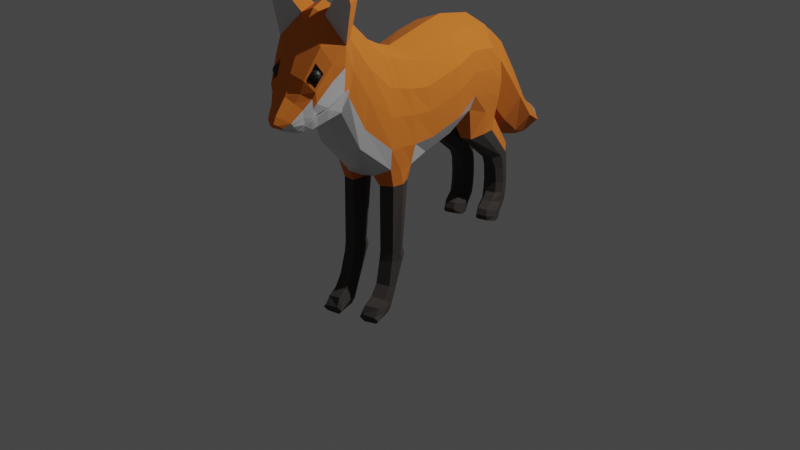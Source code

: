 # Source: Fox.blend  (saved by Blender 2.92.15; exported with 4.5.12 LTS)
import bpy
from mathutils import Matrix  # noqa: F401  (used for matrix-valued properties, if any)

bpy.ops.wm.read_factory_settings(use_empty=True)
scene = bpy.context.scene
scene.name = 'Scene'

# ---- collections
col_collection = bpy.data.collections.new('Collection'); scene.collection.children.link(col_collection)

# ---- materials (node trees are filled in below, after node groups)
mat_fur_orange = bpy.data.materials.new('Fur Orange')
mat_fur_orange.use_transparent_shadow = False
mat_fur_white = bpy.data.materials.new('Fur White')
mat_fur_white.use_transparent_shadow = False
mat_fur_brown = bpy.data.materials.new('Fur Brown')
mat_fur_brown.use_transparent_shadow = False
mat_eye_whites = bpy.data.materials.new('Eye Whites')
mat_eye_whites.use_transparent_shadow = False
mat_eye_blacks = bpy.data.materials.new('Eye Blacks')
mat_eye_blacks.use_transparent_shadow = False

# ---- material node trees
mat_fur_orange.use_nodes = True; mat_fur_orange.node_tree.nodes.clear()
_N = mat_fur_orange.node_tree.nodes; _L = mat_fur_orange.node_tree.links
n0 = _N.new('ShaderNodeBsdfPrincipled'); n0.name = 'Principled BSDF'; n0.location = (10, 300)
n0.distribution = 'GGX'
n0.subsurface_method = 'BURLEY'
n0.inputs[0].default_value = (0.8, 0.1978, 0.01765, 1.0)
n0.inputs[2].default_value = 0.8884
n0.inputs[3].default_value = 1.45
n0.inputs[13].default_value = 0.4752
n0.inputs[27].default_value = (0.0, 0.0, 0.0, 1.0)
n0.inputs[28].default_value = 1.0
n1 = _N.new('ShaderNodeOutputMaterial'); n1.name = 'Material Output'; n1.location = (300, 300)
_L.new(n0.outputs[0], n1.inputs[0])
n1.is_active_output = True
mat_fur_white.use_nodes = True; mat_fur_white.node_tree.nodes.clear()
_N = mat_fur_white.node_tree.nodes; _L = mat_fur_white.node_tree.links
n0 = _N.new('ShaderNodeBsdfPrincipled'); n0.name = 'Principled BSDF'; n0.location = (10, 300)
n0.distribution = 'GGX'
n0.subsurface_method = 'BURLEY'
n0.inputs[0].default_value = (0.6823, 0.6823, 0.6823, 1.0)
n0.inputs[2].default_value = 0.2686
n0.inputs[3].default_value = 1.45
n0.inputs[13].default_value = 1.0
n0.inputs[27].default_value = (0.0, 0.0, 0.0, 1.0)
n0.inputs[28].default_value = 1.0
n1 = _N.new('ShaderNodeOutputMaterial'); n1.name = 'Material Output'; n1.location = (300, 300)
_L.new(n0.outputs[0], n1.inputs[0])
n1.is_active_output = True
mat_fur_brown.use_nodes = True; mat_fur_brown.node_tree.nodes.clear()
_N = mat_fur_brown.node_tree.nodes; _L = mat_fur_brown.node_tree.links
n0 = _N.new('ShaderNodeBsdfPrincipled'); n0.name = 'Principled BSDF'; n0.location = (10, 300)
n0.distribution = 'GGX'
n0.subsurface_method = 'BURLEY'
n0.inputs[0].default_value = (0.05127, 0.04374, 0.03955, 1.0)
n0.inputs[2].default_value = 0.8884
n0.inputs[3].default_value = 1.45
n0.inputs[27].default_value = (0.0, 0.0, 0.0, 1.0)
n0.inputs[28].default_value = 1.0
n1 = _N.new('ShaderNodeOutputMaterial'); n1.name = 'Material Output'; n1.location = (300, 300)
_L.new(n0.outputs[0], n1.inputs[0])
n1.is_active_output = True
mat_eye_whites.use_nodes = True; mat_eye_whites.node_tree.nodes.clear()
_N = mat_eye_whites.node_tree.nodes; _L = mat_eye_whites.node_tree.links
n0 = _N.new('ShaderNodeBsdfPrincipled'); n0.name = 'Principled BSDF'; n0.location = (10, 300)
n0.distribution = 'GGX'
n0.subsurface_method = 'BURLEY'
n0.inputs[3].default_value = 1.45
n0.inputs[27].default_value = (0.0, 0.0, 0.0, 1.0)
n0.inputs[28].default_value = 1.0
n1 = _N.new('ShaderNodeOutputMaterial'); n1.name = 'Material Output'; n1.location = (300, 300)
_L.new(n0.outputs[0], n1.inputs[0])
n1.is_active_output = True
mat_eye_blacks.use_nodes = True; mat_eye_blacks.node_tree.nodes.clear()
_N = mat_eye_blacks.node_tree.nodes; _L = mat_eye_blacks.node_tree.links
n0 = _N.new('ShaderNodeBsdfPrincipled'); n0.name = 'Principled BSDF'; n0.location = (10, 300)
n0.distribution = 'GGX'
n0.subsurface_method = 'BURLEY'
n0.inputs[0].default_value = (0.01718, 0.01718, 0.01718, 1.0)
n0.inputs[3].default_value = 1.45
n0.inputs[27].default_value = (0.0, 0.0, 0.0, 1.0)
n0.inputs[28].default_value = 1.0
n1 = _N.new('ShaderNodeOutputMaterial'); n1.name = 'Material Output'; n1.location = (300, 300)
_L.new(n0.outputs[0], n1.inputs[0])
n1.is_active_output = True

# ---- world
world_world = bpy.data.worlds.new('World'); scene.world = world_world
world_world.use_nodes = True; world_world.node_tree.nodes.clear()
_N = world_world.node_tree.nodes; _L = world_world.node_tree.links
n0 = _N.new('ShaderNodeOutputWorld'); n0.name = 'World Output'; n0.location = (300, 300)
n1 = _N.new('ShaderNodeBackground'); n1.name = 'Background'; n1.location = (10, 300)
n1.inputs[0].default_value = (0.05088, 0.05088, 0.05088, 1.0)
_L.new(n1.outputs[0], n0.inputs[0])
n0.is_active_output = True
world_world.color = (0.05088, 0.05088, 0.05088)
world_world.use_sun_shadow = False
world_world.sun_shadow_jitter_overblur = 0.0

# ---- cameras
cam_camera = bpy.data.cameras.new('Camera')
cam_camera.clip_end = 100.0
cam_camera.ortho_scale = 7.314

# ---- lights
light_light = bpy.data.lights.new('Light', 'POINT')
light_light.transmission_factor = 0.0
light_light.energy = 1000.0
light_light.shadow_soft_size = 0.1
light_light.shadow_maximum_resolution = 0.006
light_light.use_absolute_resolution = True

# ---- meshes
me_materials = bpy.data.meshes.new('Materials')
me_materials.from_pydata([(0.4466, 0.07259, -0.3282), (0.4316, -0.01233, 1.215), (0.4996, 0.6869, -0.1281), (0.4121, 0.5729, 1.247), (0.3782, -0.6078, -0.4024), (0.3731, -1.019, 1.151), (0.4843, -1.271, -0.3428), (0.3219, -1.355, 1.253), (0.4332, -1.787, -0.2561), (0.264, -1.719, 1.407), (0.3113, -2.427, 0.2674), (0.236, -2.209, 1.815), (0.2557, -2.82, 0.9216), (0.2326, -2.515, 2.073), (0.3667, -2.963, 1.018), (0.1383, -2.75, 2.31), (0.4569, -3.109, 1.047), (0.1727, -2.999, 2.247), (0.3668, -3.307, 0.9856), (0.2577, -3.383, 1.747), (0.2901, -3.437, 0.9318), (0.2189, -3.532, 1.556), (0.259, -3.504, 0.9109), (0.1673, -3.614, 1.394), (0.1974, -3.595, 0.896), (0.1177, -3.698, 1.292), (0.1363, -3.685, 0.8997), (0.0697, -3.888, 1.135), (0.05531, -3.754, 0.9145), (0.04123, -3.955, 1.068), (0.5357, 1.244, -0.3405), (0.3495, 1.491, 1.045), (0.4992, 1.696, -0.5323), (0.4195, 1.873, -0.5163), (0.2623, 0.07259, -0.3918), (0.1335, 0.6929, -0.2015), (0.2004, -0.6078, -0.4659), (0.2239, -1.19, -0.4176), (0.2006, -1.881, -0.3585), (0.1335, 1.244, -0.3405), (0.2075, 2.033, 0.7733), (0.1335, 1.696, -0.5323), (0.2713, 2.163, -0.01151), (0.2829, 1.962, -0.5083), (0.4992, 1.24, -0.7343), (0.4992, 1.605, -0.776), (0.4062, 0.9609, -0.7457), (0.4062, 1.863, -0.6267), (0.2264, 0.9609, -0.7457), (0.1335, 1.24, -0.7343), (0.1335, 1.605, -0.776), (0.2264, 1.863, -0.6267), (0.4992, 2.046, -1.405), (0.4992, 2.224, -1.389), (0.4062, 1.865, -1.411), (0.4062, 2.449, -1.321), (0.2264, 1.865, -1.411), (0.1335, 2.046, -1.405), (0.1335, 2.224, -1.389), (0.2264, 2.449, -1.321), (0.4992, 2.148, -1.671), (0.4992, 2.301, -1.705), (0.4062, 2.021, -1.65), (0.4062, 2.456, -1.751), (0.2264, 2.021, -1.65), (0.1335, 2.148, -1.671), (0.1335, 2.301, -1.705), (0.2264, 2.456, -1.751), (0.4992, 2.176, -1.957), (0.4992, 2.317, -1.96), (0.4062, 2.078, -1.938), (0.4062, 2.449, -1.959), (0.2264, 2.078, -1.938), (0.1335, 2.176, -1.957), (0.1335, 2.317, -1.96), (0.2264, 2.449, -1.959), (0.4992, 2.159, -2.151), (0.4992, 2.299, -2.154), (0.4062, 2.052, -2.135), (0.4062, 2.431, -2.153), (0.2264, 2.052, -2.135), (0.1335, 2.159, -2.151), (0.1335, 2.299, -2.154), (0.2264, 2.431, -2.153), (0.4992, 2.119, -2.314), (0.4992, 2.259, -2.317), (0.4062, 1.934, -2.252), (0.4062, 2.391, -2.315), (0.2264, 1.934, -2.252), (0.1335, 2.119, -2.314), (0.1335, 2.259, -2.317), (0.2264, 2.391, -2.315), (0.4992, 1.941, -2.42), (0.4992, 2.095, -2.465), (0.4062, 1.742, -2.343), (0.4062, 2.292, -2.486), (0.2264, 1.742, -2.343), (0.1335, 1.941, -2.42), (0.1335, 2.095, -2.465), (0.2264, 2.292, -2.486), (0.4992, 1.899, -2.524), (0.4992, 2.042, -2.556), (0.4062, 1.696, -2.448), (0.4062, 2.159, -2.568), (0.2264, 1.696, -2.448), (0.1335, 1.899, -2.524), (0.1335, 2.042, -2.556), (0.2264, 2.159, -2.568), (0.4992, 1.869, -2.595), (0.4992, 2.011, -2.604), (0.4062, 1.748, -2.556), (0.4062, 2.094, -2.598), (0.2264, 1.748, -2.556), (0.1335, 1.869, -2.595), (0.1335, 2.011, -2.604), (0.2264, 2.094, -2.598), (0.2239, -1.205, -0.5994), (0.4221, -1.263, -0.5953), (0.2239, -1.742, -0.5617), (0.409, -1.673, -0.5665), (0.2239, -1.372, -1.65), (0.4221, -1.412, -1.648), (0.2239, -1.741, -1.628), (0.409, -1.694, -1.631), (0.2239, -1.317, -1.788), (0.4221, -1.367, -1.786), (0.2239, -1.778, -1.775), (0.409, -1.72, -1.777), (0.2239, -1.589, -2.226), (0.4221, -1.619, -2.214), (0.2239, -1.873, -2.112), (0.426, -1.837, -2.127), (0.2239, -1.76, -2.532), (0.4221, -1.789, -2.502), (0.2239, -2.023, -2.251), (0.426, -1.989, -2.287), (0.2239, -1.851, -2.582), (0.4221, -1.889, -2.553), (0.2239, -2.211, -2.313), (0.426, -2.165, -2.347), (0.2239, -2.23, -2.585), (0.4221, -2.236, -2.568), (0.2239, -2.29, -2.432), (0.426, -2.283, -2.451), (0.2187, 2.495, 0.4835), (0.2187, 2.419, -0.7166), (0.2517, 3.032, -0.1757), (0.2517, 2.704, -0.9979), (0.2297, 3.531, -0.7994), (0.2297, 3.316, -1.406), (0.1711, 4.039, -1.14), (0.1711, 3.865, -1.613), (0.1152, 4.35, -1.284), (0.07509, 4.204, -1.658), (0.09604, 4.541, -1.409), (0.06889, 4.489, -1.611), (0.601, 0.6657, 0.1318), (0.6238, 0.05335, -0.02251), (0.5554, -0.7009, -0.09444), (0.5356, -1.228, -0.03404), (0.484, -1.844, 0.08119), (0.376, -2.388, 0.5472), (0.3543, -2.766, 1.131), (0.4589, -2.916, 1.301), (0.4863, -3.085, 1.312), (0.3961, -3.337, 1.168), (0.2906, -3.536, 1.07), (0.3214, -3.464, 1.116), (0.2268, -3.632, 1.006), (0.1657, -3.724, 0.9617), (0.08467, -3.797, 0.9559), (0.565, 1.3, -0.02141), (0.5283, 1.767, -0.2544), (0.4486, 1.923, -0.3584), (0.3121, 2.002, -0.4072), (0.5952, 0.6046, 0.8802), (0.618, 0.01015, 0.8065), (0.5496, -0.9101, 0.7396), (0.4914, -1.311, 0.827), (0.4201, -1.762, 0.9683), (0.3807, -2.27, 1.396), (0.3723, -2.601, 1.766), (0.424, -2.813, 1.936), (0.4947, -3.031, 1.907), (0.364, -3.368, 1.619), (0.3, -3.548, 1.331), (0.3179, -3.505, 1.461), (0.2352, -3.672, 1.211), (0.1742, -3.847, 1.086), (0.09314, -3.923, 1.033), (0.5301, 1.426, 0.6949), (0.4915, 1.899, 0.2638), (0.4118, 2.015, -0.06393), (0.2765, 2.087, -0.2012), (0.2778, -1.545, 1.333), (0.4727, -1.55, -0.3635), (0.1052, -1.55, -0.4081), (0.4737, -1.485, -0.5797), (0.159, -1.485, -0.5797), (0.4737, -1.564, -1.639), (0.159, -1.564, -1.639), (0.4737, -1.558, -1.781), (0.159, -1.558, -1.781), (0.4737, -1.737, -2.167), (0.159, -1.737, -2.167), (0.4737, -1.897, -2.386), (0.159, -1.897, -2.386), (0.4737, -2.038, -2.442), (0.159, -2.038, -2.442), (0.4737, -2.261, -2.505), (0.159, -2.261, -2.505), (0.507, -1.549, 0.02602), (0.4411, -1.546, 0.9007), (0.3864, 2.129, 0.2729), (0.4378, 2.455, -0.1148), (0.4708, 2.87, -0.5888), (0.4488, 3.427, -1.105), (0.3901, 3.955, -1.378), (0.3036, 4.209, -1.467), (0.1971, 4.409, -1.499), (0.05286, 4.584, -1.521), (0.621, 0.6332, 0.5298), (0.6438, 0.03038, 0.4183), (0.5754, -0.8122, 0.3491), (0.5352, -1.272, 0.4239), (0.4731, -1.801, 0.5529), (0.4016, -2.325, 0.9986), (0.387, -2.678, 1.468), (0.4634, -2.862, 1.639), (0.4908, -3.057, 1.628), (0.4183, -3.247, 1.49), (0.295, -3.533, 1.195), (0.3279, -3.493, 1.259), (0.2313, -3.647, 1.109), (0.1702, -3.795, 1.026), (0.08917, -3.886, 0.9954), (0.5695, 1.367, 0.3595), (0.5318, 1.837, 0.02114), (0.4521, 1.972, -0.2018), (0.3163, 2.047, -0.2977), (0.495, -1.548, 0.4911), (0.589, -3.158, 2.707), (0.5805, -3.09, 2.707), (0.5466, -3.158, 2.707), (0.5414, -3.09, 2.707), (0.5679, -2.848, 2.499), (0.3275, -2.848, 2.499), (0.3296, -3.062, 2.465), (0.5916, -3.062, 2.439), (0.1609, -3.718, 0.9517), (0.07993, -3.79, 0.9492), (0.222, -3.626, 0.9886), (0.2855, -3.531, 1.044), (0.3164, -3.46, 1.086), (0.3914, -3.332, 1.139), (0.1903, -3.559, 1.553), (0.2663, -3.266, 1.928), (0.4223, -3.256, 1.717), (0.3337, -3.52, 1.415), (0.2437, -3.367, 1.737), (0.205, -3.516, 1.546), (0.35, -3.352, 1.609), (0.304, -3.489, 1.452), (0.1092, -3.169, 1.779), (0.02679, -3.51, 1.36), (0.364, -3.161, 1.507), (0.2627, -3.473, 1.161), (0.2694, -3.333, 1.585), (0.2694, -3.375, 1.511), (0.2906, -3.381, 1.658), (0.3061, -3.354, 1.627), (0.3118, -3.344, 1.585), (0.3061, -3.354, 1.542), (0.2906, -3.381, 1.511), (0.2694, -3.417, 1.669), (0.3061, -3.396, 1.658), (0.333, -3.381, 1.627), (0.3429, -3.375, 1.585), (0.333, -3.381, 1.542), (0.3061, -3.396, 1.511), (0.3118, -3.417, 1.658), (0.3429, -3.417, 1.627), (0.3542, -3.417, 1.585), (0.3429, -3.417, 1.542), (0.3118, -3.417, 1.511), (0.3061, -3.439, 1.658), (0.333, -3.454, 1.627), (0.3429, -3.46, 1.585), (0.333, -3.454, 1.542), (0.3061, -3.439, 1.511), (0.2906, -3.454, 1.658), (0.3061, -3.481, 1.627), (0.3118, -3.491, 1.585), (0.3061, -3.481, 1.542), (0.2906, -3.454, 1.511), (0.2694, -3.46, 1.658), (0.2694, -3.491, 1.627), (0.2694, -3.502, 1.585), (0.2694, -3.491, 1.542), (0.2694, -3.46, 1.511), (0.2694, -3.417, 1.5), (0.2482, -3.454, 1.658), (0.2327, -3.481, 1.627), (0.227, -3.491, 1.585), (0.2327, -3.481, 1.542), (0.2482, -3.454, 1.511), (0.2327, -3.439, 1.658), (0.2058, -3.454, 1.627), (0.196, -3.46, 1.585), (0.2058, -3.454, 1.542), (0.2327, -3.439, 1.511), (0.227, -3.417, 1.658), (0.196, -3.417, 1.627), (0.1846, -3.417, 1.585), (0.196, -3.417, 1.542), (0.227, -3.417, 1.511), (0.2327, -3.396, 1.658), (0.2058, -3.381, 1.627), (0.196, -3.375, 1.585), (0.2058, -3.381, 1.542), (0.2327, -3.396, 1.511), (0.2482, -3.381, 1.658), (0.2327, -3.354, 1.627), (0.227, -3.344, 1.585), (0.2327, -3.354, 1.542), (0.2482, -3.381, 1.511), (0.2694, -3.375, 1.658), (0.2694, -3.344, 1.627), (0.2694, -3.344, 1.542), (-0.4466, 0.07259, -0.3282), (-0.4316, -0.01233, 1.215), (-0.4996, 0.6869, -0.1281), (-0.4121, 0.5729, 1.247), (0.0, 0.6929, -0.2675), (0.0, 0.562, 1.404), (0.0, 0.07259, -0.4577), (0.0, -0.02007, 1.386), (-0.3782, -0.6078, -0.4024), (-0.3731, -1.019, 1.151), (0.0, -0.6078, -0.5319), (0.0, -1.056, 1.323), (-0.4843, -1.271, -0.3428), (-0.3219, -1.355, 1.253), (0.0, -1.19, -0.4835), (0.0, -1.37, 1.429), (-0.4332, -1.787, -0.2561), (-0.264, -1.719, 1.407), (0.0, -1.881, -0.3799), (0.0, -1.705, 1.589), (-0.3113, -2.427, 0.2674), (-0.236, -2.209, 1.815), (0.0, -2.441, 0.1692), (0.0, -2.188, 1.99), (-0.2557, -2.82, 0.9216), (-0.2326, -2.515, 2.073), (0.0, -2.839, 0.8481), (0.0, -2.485, 2.21), (-0.3667, -2.963, 1.018), (-0.1383, -2.75, 2.31), (0.0, -2.963, 1.018), (0.0, -2.741, 2.38), (-0.4569, -3.109, 1.047), (-0.1727, -2.999, 2.247), (0.0, -3.109, 1.047), (0.0, -2.993, 2.324), (-0.3668, -3.307, 0.9856), (-0.2577, -3.383, 1.747), (0.0, -3.304, 0.9891), (0.0, -3.27, 2.056), (-0.2901, -3.437, 0.9318), (-0.2189, -3.532, 1.556), (0.0, -3.463, 0.9318), (0.0, -3.566, 1.624), (-0.259, -3.504, 0.9109), (-0.1673, -3.614, 1.394), (0.0, -3.509, 0.9109), (0.0, -3.622, 1.477), (-0.1974, -3.595, 0.896), (-0.1177, -3.698, 1.292), (0.0, -3.595, 0.896), (0.0, -3.709, 1.364), (-0.1363, -3.685, 0.8997), (-0.0697, -3.888, 1.135), (0.0, -3.685, 0.8997), (0.0, -3.926, 1.177), (-0.05531, -3.754, 0.9145), (-0.04123, -3.955, 1.068), (0.0, -3.754, 0.9145), (0.0, -3.979, 1.088), (-0.5357, 1.244, -0.3405), (-0.3495, 1.491, 1.045), (0.0, 1.244, -0.3912), (0.0, 1.514, 1.196), (-0.4992, 1.696, -0.5323), (0.0, 1.698, -0.5601), (0.0, 2.063, 0.9029), (-0.4195, 1.873, -0.5163), (0.0, 1.943, -0.5114), (0.0, 2.181, -0.1637), (-0.2623, 0.07259, -0.3918), (-0.1335, 0.6929, -0.2015), (-0.2004, -0.6078, -0.4659), (-0.2239, -1.19, -0.4176), (-0.2006, -1.881, -0.3585), (-0.1335, 1.244, -0.3405), (-0.2075, 2.033, 0.7733), (-0.1335, 1.696, -0.5323), (-0.2713, 2.163, -0.01151), (-0.2829, 1.962, -0.5083), (-0.4992, 1.24, -0.7343), (-0.4992, 1.605, -0.776), (-0.4062, 0.9609, -0.7457), (-0.4062, 1.863, -0.6267), (-0.2264, 0.9609, -0.7457), (-0.1335, 1.24, -0.7343), (-0.1335, 1.605, -0.776), (-0.2264, 1.863, -0.6267), (-0.4992, 2.046, -1.405), (-0.4992, 2.224, -1.389), (-0.4062, 1.865, -1.411), (-0.4062, 2.449, -1.321), (-0.2264, 1.865, -1.411), (-0.1335, 2.046, -1.405), (-0.1335, 2.224, -1.389), (-0.2264, 2.449, -1.321), (-0.4992, 2.148, -1.671), (-0.4992, 2.301, -1.705), (-0.4062, 2.021, -1.65), (-0.4062, 2.456, -1.751), (-0.2264, 2.021, -1.65), (-0.1335, 2.148, -1.671), (-0.1335, 2.301, -1.705), (-0.2264, 2.456, -1.751), (-0.4992, 2.176, -1.957), (-0.4992, 2.317, -1.96), (-0.4062, 2.078, -1.938), (-0.4062, 2.449, -1.959), (-0.2264, 2.078, -1.938), (-0.1335, 2.176, -1.957), (-0.1335, 2.317, -1.96), (-0.2264, 2.449, -1.959), (-0.4992, 2.159, -2.151), (-0.4992, 2.299, -2.154), (-0.4062, 2.052, -2.135), (-0.4062, 2.431, -2.153), (-0.2264, 2.052, -2.135), (-0.1335, 2.159, -2.151), (-0.1335, 2.299, -2.154), (-0.2264, 2.431, -2.153), (-0.4992, 2.119, -2.314), (-0.4992, 2.259, -2.317), (-0.4062, 1.934, -2.252), (-0.4062, 2.391, -2.315), (-0.2264, 1.934, -2.252), (-0.1335, 2.119, -2.314), (-0.1335, 2.259, -2.317), (-0.2264, 2.391, -2.315), (-0.4992, 1.941, -2.42), (-0.4992, 2.095, -2.465), (-0.4062, 1.742, -2.343), (-0.4062, 2.292, -2.486), (-0.2264, 1.742, -2.343), (-0.1335, 1.941, -2.42), (-0.1335, 2.095, -2.465), (-0.2264, 2.292, -2.486), (-0.4992, 1.899, -2.524), (-0.4992, 2.042, -2.556), (-0.4062, 1.696, -2.448), (-0.4062, 2.159, -2.568), (-0.2264, 1.696, -2.448), (-0.1335, 1.899, -2.524), (-0.1335, 2.042, -2.556), (-0.2264, 2.159, -2.568), (-0.4992, 1.869, -2.595), (-0.4992, 2.011, -2.604), (-0.4062, 1.748, -2.556), (-0.4062, 2.094, -2.598), (-0.2264, 1.748, -2.556), (-0.1335, 1.869, -2.595), (-0.1335, 2.011, -2.604), (-0.2264, 2.094, -2.598), (-0.2239, -1.205, -0.5994), (-0.4221, -1.263, -0.5953), (-0.2239, -1.742, -0.5617), (-0.409, -1.673, -0.5665), (-0.2239, -1.372, -1.65), (-0.4221, -1.412, -1.648), (-0.2239, -1.741, -1.628), (-0.409, -1.694, -1.631), (-0.2239, -1.317, -1.788), (-0.4221, -1.367, -1.786), (-0.2239, -1.778, -1.775), (-0.409, -1.72, -1.777), (-0.2239, -1.589, -2.226), (-0.4221, -1.619, -2.214), (-0.2239, -1.873, -2.112), (-0.426, -1.837, -2.127), (-0.2239, -1.76, -2.532), (-0.4221, -1.789, -2.502), (-0.2239, -2.023, -2.251), (-0.426, -1.989, -2.287), (-0.2239, -1.851, -2.582), (-0.4221, -1.889, -2.553), (-0.2239, -2.211, -2.313), (-0.426, -2.165, -2.347), (-0.2239, -2.23, -2.585), (-0.4221, -2.236, -2.568), (-0.2239, -2.29, -2.432), (-0.426, -2.283, -2.451), (-0.2187, 2.495, 0.4835), (-0.2187, 2.419, -0.7166), (0.0, 2.389, -0.878), (0.0, 2.521, 0.6484), (-0.2517, 3.032, -0.1757), (-0.2517, 2.704, -0.9979), (0.0, 2.648, -1.118), (0.0, 3.092, -0.05984), (-0.2297, 3.531, -0.7994), (-0.2297, 3.316, -1.406), (0.0, 3.278, -1.503), (0.0, 3.575, -0.7066), (-0.1711, 4.039, -1.14), (-0.1711, 3.865, -1.613), (0.0, 3.837, -1.695), (0.0, 4.073, -1.06), (-0.1152, 4.35, -1.284), (-0.07509, 4.204, -1.658), (0.0, 4.218, -1.736), (0.0, 4.413, -1.243), (-0.09604, 4.541, -1.409), (-0.06889, 4.489, -1.611), (0.0, 4.55, -1.657), (0.0, 4.628, -1.377), (-0.601, 0.6657, 0.1318), (-0.6238, 0.05335, -0.02251), (-0.5554, -0.7009, -0.09444), (-0.5356, -1.228, -0.03404), (-0.484, -1.844, 0.08119), (-0.376, -2.388, 0.5472), (-0.3543, -2.766, 1.131), (-0.4589, -2.916, 1.301), (-0.4863, -3.085, 1.312), (-0.3961, -3.337, 1.168), (-0.2906, -3.536, 1.07), (-0.3214, -3.464, 1.116), (-0.2268, -3.632, 1.006), (-0.1657, -3.724, 0.9617), (-0.08467, -3.797, 0.9559), (0.0, -3.797, 0.9559), (-0.565, 1.3, -0.02141), (-0.5283, 1.767, -0.2544), (-0.4486, 1.923, -0.3584), (0.0, 2.032, -0.4283), (-0.3121, 2.002, -0.4072), (-0.5952, 0.6046, 0.8802), (-0.618, 0.01015, 0.8065), (-0.5496, -0.9101, 0.7396), (-0.4914, -1.311, 0.827), (-0.4201, -1.762, 0.9683), (-0.3807, -2.27, 1.396), (-0.3723, -2.601, 1.766), (-0.424, -2.813, 1.936), (-0.4947, -3.031, 1.907), (-0.364, -3.368, 1.619), (-0.3, -3.548, 1.331), (-0.3179, -3.505, 1.461), (-0.2352, -3.672, 1.211), (-0.1742, -3.847, 1.086), (-0.09314, -3.923, 1.033), (0.0, -3.923, 1.033), (-0.5301, 1.426, 0.6949), (-0.4915, 1.899, 0.2638), (-0.4118, 2.015, -0.06393), (0.0, 2.125, -0.2747), (-0.2765, 2.087, -0.2012), (0.0, -1.55, -0.4295), (0.0, -1.544, 1.512), (-0.2778, -1.545, 1.333), (-0.4727, -1.55, -0.3635), (-0.1052, -1.55, -0.4081), (-0.4737, -1.485, -0.5797), (-0.159, -1.485, -0.5797), (-0.4737, -1.564, -1.639), (-0.159, -1.564, -1.639), (-0.4737, -1.558, -1.781), (-0.159, -1.558, -1.781), (-0.4737, -1.737, -2.167), (-0.159, -1.737, -2.167), (-0.4737, -1.897, -2.386), (-0.159, -1.897, -2.386), (-0.4737, -2.038, -2.442), (-0.159, -2.038, -2.442), (-0.4737, -2.261, -2.505), (-0.159, -2.261, -2.505), (-0.507, -1.549, 0.02602), (-0.4411, -1.546, 0.9007), (-0.3864, 2.129, 0.2729), (-0.4378, 2.455, -0.1148), (-0.4708, 2.87, -0.5888), (-0.4488, 3.427, -1.105), (-0.3901, 3.955, -1.378), (-0.3036, 4.209, -1.467), (-0.1971, 4.409, -1.499), (0.0, 4.687, -1.536), (-0.05286, 4.584, -1.521), (-0.621, 0.6332, 0.5298), (-0.6438, 0.03038, 0.4183), (-0.5754, -0.8122, 0.3491), (-0.5352, -1.272, 0.4239), (-0.4731, -1.801, 0.5529), (-0.4016, -2.325, 0.9986), (-0.387, -2.678, 1.468), (-0.4634, -2.862, 1.639), (-0.4908, -3.057, 1.628), (-0.4183, -3.247, 1.49), (-0.295, -3.533, 1.195), (-0.3279, -3.493, 1.259), (-0.2313, -3.647, 1.109), (-0.1702, -3.795, 1.026), (-0.08917, -3.886, 0.9954), (0.0, -3.886, 0.9954), (-0.5695, 1.367, 0.3595), (-0.5318, 1.837, 0.02114), (-0.4521, 1.972, -0.2018), (0.0, 2.087, -0.349), (-0.3163, 2.047, -0.2977), (-0.495, -1.548, 0.4911), (-0.589, -3.158, 2.707), (-0.5805, -3.09, 2.707), (-0.5466, -3.158, 2.707), (-0.5414, -3.09, 2.707), (-0.5679, -2.848, 2.499), (-0.3275, -2.848, 2.499), (-0.3296, -3.062, 2.465), (-0.5916, -3.062, 2.439), (-0.1609, -3.718, 0.9517), (-0.07993, -3.79, 0.9492), (0.0, -3.79, 0.9492), (-0.222, -3.626, 0.9886), (-0.2855, -3.531, 1.044), (-0.3164, -3.46, 1.086), (-0.3914, -3.332, 1.139), (0.0, -3.085, 1.312), (0.0, -3.718, 0.9517), (0.0, -3.626, 0.9886), (0.0, -3.537, 1.044), (-1.407e-18, -3.463, 1.086), (0.0, -3.332, 1.139), (0.0, -3.085, 1.312), (0.0, -3.337, 1.168), (0.0, -3.542, 1.07), (-5.292e-19, -3.472, 1.114), (0.0, -3.632, 1.006), (0.0, -3.724, 0.9617), (-0.1903, -3.559, 1.553), (-0.2663, -3.266, 1.928), (-0.4223, -3.256, 1.717), (-0.3337, -3.52, 1.415), (-0.2437, -3.367, 1.737), (-0.205, -3.516, 1.546), (-0.35, -3.352, 1.609), (-0.304, -3.489, 1.452), (-0.1092, -3.169, 1.779), (-0.02679, -3.51, 1.36), (-0.364, -3.161, 1.507), (-0.2627, -3.473, 1.161), (-0.2694, -3.333, 1.585), (-0.2694, -3.375, 1.511), (-0.2906, -3.381, 1.658), (-0.3061, -3.354, 1.627), (-0.3118, -3.344, 1.585), (-0.3061, -3.354, 1.542), (-0.2906, -3.381, 1.511), (-0.2694, -3.417, 1.669), (-0.3061, -3.396, 1.658), (-0.333, -3.381, 1.627), (-0.3429, -3.375, 1.585), (-0.333, -3.381, 1.542), (-0.3061, -3.396, 1.511), (-0.3118, -3.417, 1.658), (-0.3429, -3.417, 1.627), (-0.3542, -3.417, 1.585), (-0.3429, -3.417, 1.542), (-0.3118, -3.417, 1.511), (-0.3061, -3.439, 1.658), (-0.333, -3.454, 1.627), (-0.3429, -3.46, 1.585), (-0.333, -3.454, 1.542), (-0.3061, -3.439, 1.511), (-0.2906, -3.454, 1.658), (-0.3061, -3.481, 1.627), (-0.3118, -3.491, 1.585), (-0.3061, -3.481, 1.542), (-0.2906, -3.454, 1.511), (-0.2694, -3.46, 1.658), (-0.2694, -3.491, 1.627), (-0.2694, -3.502, 1.585), (-0.2694, -3.491, 1.542), (-0.2694, -3.46, 1.511), (-0.2694, -3.417, 1.5), (-0.2482, -3.454, 1.658), (-0.2327, -3.481, 1.627), (-0.227, -3.491, 1.585), (-0.2327, -3.481, 1.542), (-0.2482, -3.454, 1.511), (-0.2327, -3.439, 1.658), (-0.2058, -3.454, 1.627), (-0.196, -3.46, 1.585), (-0.2058, -3.454, 1.542), (-0.2327, -3.439, 1.511), (-0.227, -3.417, 1.658), (-0.196, -3.417, 1.627), (-0.1846, -3.417, 1.585), (-0.196, -3.417, 1.542), (-0.227, -3.417, 1.511), (-0.2327, -3.396, 1.658), (-0.2058, -3.381, 1.627), (-0.196, -3.375, 1.585), (-0.2058, -3.381, 1.542), (-0.2327, -3.396, 1.511), (-0.2482, -3.381, 1.658), (-0.2327, -3.354, 1.627), (-0.227, -3.344, 1.585), (-0.2327, -3.354, 1.542), (-0.2482, -3.381, 1.511), (-0.2694, -3.375, 1.658), (-0.2694, -3.344, 1.627), (-0.2694, -3.344, 1.542)], [], [(156, 2, 30, 171), (175, 3, 1, 176), (35, 2, 0, 34), (170, 235, 620, 548), (3, 334, 336, 1), (36, 4, 6, 37), (242, 244, 243, 241), (34, 0, 4, 36), (179, 225, 240, 212), (176, 1, 5, 177), (177, 5, 7, 178), (5, 340, 344, 7), (8, 38, 118, 119), (347, 38, 8, 10, 351), (351, 10, 12, 355), (179, 9, 11, 180), (181, 13, 15, 182), (9, 348, 352, 11), (180, 11, 13, 181), (11, 352, 356, 13), (15, 360, 364, 17), (355, 12, 14, 359), (13, 356, 360, 15), (247, 248, 241, 243), (17, 364, 368, 256), (359, 14, 16, 363), (183, 17, 256, 257), (367, 18, 20, 371), (363, 16, 18, 367), (371, 20, 22, 375), (21, 186, 262, 260), (256, 368, 372, 255), (375, 22, 24, 379), (258, 255, 23, 185), (255, 372, 376, 23), (25, 380, 384, 27), (185, 23, 25, 187), (23, 376, 380, 25), (187, 25, 27, 188), (27, 384, 388, 29), (344, 576, 194, 7), (188, 27, 29, 189), (250, 637, 387, 28), (171, 30, 32, 172), (35, 333, 391, 39), (383, 26, 28, 387), (172, 32, 33, 173), (39, 391, 394, 41), (334, 3, 31, 392), (193, 42, 213, 192), (41, 394, 397, 43), (213, 42, 145, 214), (43, 33, 47, 51), (573, 398, 42, 193), (32, 30, 44, 45), (41, 43, 51, 50), (212, 194, 9, 179), (575, 196, 38, 347), (1, 336, 340, 5), (339, 36, 37, 343), (333, 35, 34, 335), (55, 59, 51, 47), (50, 58, 57, 49), (2, 35, 48, 46), (33, 32, 45, 47), (35, 39, 49, 48), (39, 41, 50, 49), (30, 2, 46, 44), (46, 54, 52, 44), (48, 56, 54, 46), (47, 45, 53, 55), (49, 57, 56, 48), (51, 59, 58, 50), (55, 53, 61, 63), (59, 55, 63, 67), (57, 58, 66, 65), (65, 66, 74, 73), (60, 62, 70, 68), (62, 64, 72, 70), (53, 52, 60, 61), (56, 57, 65, 64), (58, 59, 67, 66), (54, 56, 64, 62), (52, 54, 62, 60), (74, 75, 83, 82), (72, 73, 81, 80), (69, 68, 76, 77), (67, 63, 71, 75), (63, 61, 69, 71), (61, 60, 68, 69), (64, 65, 73, 72), (66, 67, 75, 74), (77, 76, 84, 85), (79, 77, 85, 87), (83, 79, 87, 91), (70, 72, 80, 78), (68, 70, 78, 76), (73, 74, 82, 81), (75, 71, 79, 83), (71, 69, 77, 79), (91, 87, 95, 99), (89, 90, 98, 97), (84, 86, 94, 92), (80, 81, 89, 88), (82, 83, 91, 90), (78, 80, 88, 86), (76, 78, 86, 84), (81, 82, 90, 89), (92, 94, 102, 100), (94, 96, 104, 102), (98, 99, 107, 106), (87, 85, 93, 95), (85, 84, 92, 93), (88, 89, 97, 96), (90, 91, 99, 98), (86, 88, 96, 94), (104, 105, 113, 112), (101, 100, 108, 109), (103, 101, 109, 111), (97, 98, 106, 105), (99, 95, 103, 107), (95, 93, 101, 103), (93, 92, 100, 101), (96, 97, 105, 104), (109, 114, 115, 111), (108, 113, 114, 109), (110, 112, 113, 108), (106, 107, 115, 114), (102, 104, 112, 110), (100, 102, 110, 108), (105, 106, 114, 113), (107, 103, 111, 115), (200, 122, 118, 198), (196, 37, 116, 198), (37, 6, 117, 116), (38, 196, 198, 118), (197, 199, 121, 117), (116, 120, 200, 198), (118, 122, 123, 119), (200, 120, 124, 202), (127, 126, 130, 131), (123, 122, 126, 127), (120, 121, 125, 124), (199, 123, 127, 201), (203, 131, 135, 205), (124, 125, 129, 128), (202, 124, 128, 204), (206, 132, 136, 208), (128, 129, 133, 132), (204, 128, 132, 206), (131, 130, 134, 135), (130, 204, 206, 134), (135, 134, 138, 139), (207, 139, 143, 209), (132, 133, 137, 136), (205, 135, 139, 207), (136, 137, 141, 140), (208, 136, 140, 210), (139, 138, 142, 143), (218, 153, 155, 219), (145, 511, 515, 147), (42, 398, 511, 145), (215, 147, 149, 216), (147, 515, 519, 149), (512, 144, 146, 516), (144, 214, 215, 146), (216, 149, 151, 217), (149, 519, 523, 151), (516, 146, 148, 520), (146, 215, 216, 148), (603, 220, 155, 531), (151, 523, 527, 153), (520, 148, 150, 524), (148, 216, 217, 150), (153, 527, 531, 155), (524, 150, 152, 528), (154, 220, 603, 532), (217, 151, 153, 218), (220, 219, 155), (528, 152, 154, 532), (152, 218, 219, 154), (214, 145, 147, 215), (40, 213, 214, 144), (379, 24, 26, 383), (397, 552, 174, 43), (43, 174, 173, 33), (237, 172, 173, 238), (236, 171, 172, 237), (26, 249, 250, 28), (24, 251, 249, 26), (22, 252, 251, 24), (20, 253, 252, 22), (18, 254, 253, 20), (16, 164, 254, 18), (14, 163, 164, 16), (10, 161, 162, 12), (12, 162, 163, 14), (8, 160, 161, 10), (138, 208, 210, 142), (4, 158, 159, 6), (335, 34, 36, 339), (2, 156, 157, 0), (221, 156, 171, 236), (3, 175, 190, 31), (31, 190, 191, 40), (40, 191, 192, 213), (624, 573, 193, 239), (239, 193, 192, 238), (234, 188, 189, 235), (233, 187, 188, 234), (231, 185, 187, 233), (232, 258, 185, 231), (230, 257, 258, 232), (229, 183, 257, 230), (228, 182, 183, 229), (226, 180, 181, 227), (227, 181, 182, 228), (225, 179, 180, 226), (223, 177, 178, 224), (0, 157, 158, 4), (221, 175, 176, 222), (224, 178, 212, 240), (392, 31, 40, 395), (6, 159, 211, 195), (210, 209, 143, 142), (140, 141, 209, 210), (133, 205, 207, 137), (137, 207, 209, 141), (134, 206, 208, 138), (126, 202, 204, 130), (201, 127, 131, 203), (125, 201, 203, 129), (129, 203, 205, 133), (121, 199, 201, 125), (122, 200, 202, 126), (197, 119, 123, 199), (195, 8, 119, 197), (6, 195, 197, 117), (235, 189, 569, 620), (576, 348, 9, 194), (343, 37, 196, 575), (178, 7, 194, 212), (154, 219, 220), (150, 217, 218, 152), (195, 211, 160, 8), (159, 224, 240, 211), (156, 221, 222, 157), (222, 176, 177, 223), (158, 223, 224, 159), (160, 225, 226, 161), (162, 227, 228, 163), (161, 226, 227, 162), (163, 228, 229, 164), (164, 229, 230, 165), (165, 230, 232, 167), (167, 232, 231, 166), (166, 231, 233, 168), (168, 233, 234, 169), (189, 29, 388, 569), (169, 234, 235, 170), (174, 239, 238, 173), (552, 624, 239, 174), (175, 221, 236, 190), (190, 236, 237, 191), (191, 237, 238, 192), (225, 160, 211, 240), (245, 246, 244, 242), (248, 245, 242, 241), (246, 247, 243, 244), (157, 222, 223, 158), (15, 17, 247, 246), (183, 182, 245, 248), (182, 15, 246, 245), (17, 183, 248, 247), (395, 40, 144, 512), (45, 44, 52, 53), (117, 121, 120, 116), (254, 164, 642, 647), (252, 253, 646, 645), (249, 251, 644, 643), (253, 254, 647, 646), (251, 252, 645, 644), (249, 643, 637, 250), (165, 167, 651, 649), (166, 168, 652, 650), (168, 169, 653, 652), (164, 165, 649, 648), (167, 166, 650, 651), (548, 653, 169, 170), (21, 19, 256, 255), (19, 184, 257, 256), (186, 21, 255, 258), (184, 186, 258, 257), (262, 261, 265, 266), (19, 21, 260, 259), (186, 184, 261, 262), (184, 19, 259, 261), (265, 263, 264, 266), (261, 259, 263, 265), (260, 262, 266, 264), (259, 260, 264, 263), (267, 327, 270, 271), (326, 274, 269), (300, 268, 273), (328, 267, 271, 272), (327, 326, 269, 270), (268, 328, 272, 273), (300, 273, 279), (272, 271, 277, 278), (270, 269, 275, 276), (273, 272, 278, 279), (271, 270, 276, 277), (269, 274, 275), (300, 279, 284), (278, 277, 282, 283), (276, 275, 280, 281), (279, 278, 283, 284), (277, 276, 281, 282), (275, 274, 280), (283, 282, 287, 288), (281, 280, 285, 286), (284, 283, 288, 289), (282, 281, 286, 287), (280, 274, 285), (300, 284, 289), (286, 285, 290, 291), (289, 288, 293, 294), (287, 286, 291, 292), (285, 274, 290), (300, 289, 294), (288, 287, 292, 293), (294, 293, 298, 299), (292, 291, 296, 297), (290, 274, 295), (300, 294, 299), (293, 292, 297, 298), (291, 290, 295, 296), (299, 298, 304, 305), (297, 296, 302, 303), (295, 274, 301), (300, 299, 305), (298, 297, 303, 304), (296, 295, 301, 302), (305, 304, 309, 310), (303, 302, 307, 308), (301, 274, 306), (300, 305, 310), (304, 303, 308, 309), (302, 301, 306, 307), (310, 309, 314, 315), (308, 307, 312, 313), (306, 274, 311), (300, 310, 315), (309, 308, 313, 314), (307, 306, 311, 312), (313, 312, 317, 318), (311, 274, 316), (300, 315, 320), (314, 313, 318, 319), (312, 311, 316, 317), (315, 314, 319, 320), (316, 274, 321), (300, 320, 325), (319, 318, 323, 324), (317, 316, 321, 322), (320, 319, 324, 325), (318, 317, 322, 323), (300, 325, 268), (324, 323, 267, 328), (322, 321, 326, 327), (325, 324, 328, 268), (323, 322, 327, 267), (321, 274, 326), (533, 549, 389, 331), (554, 555, 330, 332), (400, 399, 329, 331), (547, 548, 620, 619), (332, 330, 336, 334), (401, 402, 341, 337), (628, 627, 629, 630), (399, 401, 337, 329), (558, 595, 626, 609), (555, 556, 338, 330), (556, 557, 342, 338), (338, 342, 344, 340), (345, 484, 483, 403), (347, 351, 349, 345, 403), (351, 355, 353, 349), (558, 559, 350, 346), (560, 561, 358, 354), (346, 350, 352, 348), (559, 560, 354, 350), (350, 354, 356, 352), (358, 362, 364, 360), (355, 359, 357, 353), (354, 358, 360, 356), (633, 629, 627, 634), (362, 655, 368, 364), (359, 363, 361, 357), (562, 656, 655, 362), (367, 371, 369, 365), (363, 367, 365, 361), (371, 375, 373, 369), (370, 659, 661, 565), (655, 654, 372, 368), (375, 379, 377, 373), (657, 564, 374, 654), (654, 374, 376, 372), (378, 382, 384, 380), (564, 566, 378, 374), (374, 378, 380, 376), (566, 567, 382, 378), (382, 386, 388, 384), (344, 342, 577, 576), (567, 568, 386, 382), (636, 385, 387, 637), (549, 550, 393, 389), (400, 404, 391, 333), (383, 387, 385, 381), (550, 551, 396, 393), (404, 406, 394, 391), (334, 392, 390, 332), (574, 572, 596, 407), (406, 408, 397, 394), (596, 597, 510, 407), (408, 416, 412, 396), (573, 574, 407, 398), (393, 410, 409, 389), (406, 415, 416, 408), (595, 558, 346, 577), (575, 347, 403, 579), (330, 338, 340, 336), (339, 343, 402, 401), (333, 335, 399, 400), (420, 412, 416, 424), (415, 414, 422, 423), (331, 411, 413, 400), (396, 412, 410, 393), (400, 413, 414, 404), (404, 414, 415, 406), (389, 409, 411, 331), (411, 409, 417, 419), (413, 411, 419, 421), (412, 420, 418, 410), (414, 413, 421, 422), (416, 415, 423, 424), (420, 428, 426, 418), (424, 432, 428, 420), (422, 430, 431, 423), (430, 438, 439, 431), (425, 433, 435, 427), (427, 435, 437, 429), (418, 426, 425, 417), (421, 429, 430, 422), (423, 431, 432, 424), (419, 427, 429, 421), (417, 425, 427, 419), (439, 447, 448, 440), (437, 445, 446, 438), (434, 442, 441, 433), (432, 440, 436, 428), (428, 436, 434, 426), (426, 434, 433, 425), (429, 437, 438, 430), (431, 439, 440, 432), (442, 450, 449, 441), (444, 452, 450, 442), (448, 456, 452, 444), (435, 443, 445, 437), (433, 441, 443, 435), (438, 446, 447, 439), (440, 448, 444, 436), (436, 444, 442, 434), (456, 464, 460, 452), (454, 462, 463, 455), (449, 457, 459, 451), (445, 453, 454, 446), (447, 455, 456, 448), (443, 451, 453, 445), (441, 449, 451, 443), (446, 454, 455, 447), (457, 465, 467, 459), (459, 467, 469, 461), (463, 471, 472, 464), (452, 460, 458, 450), (450, 458, 457, 449), (453, 461, 462, 454), (455, 463, 464, 456), (451, 459, 461, 453), (469, 477, 478, 470), (466, 474, 473, 465), (468, 476, 474, 466), (462, 470, 471, 463), (464, 472, 468, 460), (460, 468, 466, 458), (458, 466, 465, 457), (461, 469, 470, 462), (474, 476, 480, 479), (473, 474, 479, 478), (475, 473, 478, 477), (471, 479, 480, 472), (467, 475, 477, 469), (465, 473, 475, 467), (470, 478, 479, 471), (472, 480, 476, 468), (583, 581, 483, 487), (579, 581, 481, 402), (402, 481, 482, 341), (403, 483, 581, 579), (580, 482, 486, 582), (481, 581, 583, 485), (483, 484, 488, 487), (583, 585, 489, 485), (492, 496, 495, 491), (488, 492, 491, 487), (485, 489, 490, 486), (582, 584, 492, 488), (586, 588, 500, 496), (489, 493, 494, 490), (585, 587, 493, 489), (589, 591, 501, 497), (493, 497, 498, 494), (587, 589, 497, 493), (496, 500, 499, 495), (495, 499, 589, 587), (500, 504, 503, 499), (590, 592, 508, 504), (497, 501, 502, 498), (588, 590, 504, 500), (501, 505, 506, 502), (591, 593, 505, 501), (504, 508, 507, 503), (601, 602, 530, 526), (510, 514, 515, 511), (407, 510, 511, 398), (598, 599, 518, 514), (514, 518, 519, 515), (512, 516, 513, 509), (509, 513, 598, 597), (599, 600, 522, 518), (518, 522, 523, 519), (516, 520, 517, 513), (513, 517, 599, 598), (603, 531, 530, 604), (522, 526, 527, 523), (520, 524, 521, 517), (517, 521, 600, 599), (526, 530, 531, 527), (524, 528, 525, 521), (529, 532, 603, 604), (600, 601, 526, 522), (604, 530, 602), (528, 532, 529, 525), (525, 529, 602, 601), (597, 598, 514, 510), (405, 509, 597, 596), (379, 383, 381, 377), (397, 408, 553, 552), (408, 396, 551, 553), (622, 623, 551, 550), (621, 622, 550, 549), (381, 385, 636, 635), (377, 381, 635, 638), (373, 377, 638, 639), (369, 373, 639, 640), (365, 369, 640, 641), (361, 365, 641, 541), (357, 361, 541, 540), (349, 353, 539, 538), (353, 357, 540, 539), (345, 349, 538, 537), (503, 507, 593, 591), (337, 341, 536, 535), (335, 339, 401, 399), (331, 329, 534, 533), (605, 621, 549, 533), (332, 390, 570, 554), (390, 405, 571, 570), (405, 596, 572, 571), (624, 625, 574, 573), (625, 623, 572, 574), (618, 619, 568, 567), (617, 618, 567, 566), (615, 617, 566, 564), (616, 615, 564, 657), (614, 616, 657, 656), (613, 614, 656, 562), (612, 613, 562, 561), (610, 611, 560, 559), (611, 612, 561, 560), (609, 610, 559, 558), (607, 608, 557, 556), (329, 337, 535, 534), (605, 606, 555, 554), (608, 626, 595, 557), (392, 395, 405, 390), (341, 578, 594, 536), (593, 507, 508, 592), (505, 593, 592, 506), (498, 502, 590, 588), (502, 506, 592, 590), (499, 503, 591, 589), (491, 495, 587, 585), (584, 586, 496, 492), (490, 494, 586, 584), (494, 498, 588, 586), (486, 490, 584, 582), (487, 491, 585, 583), (580, 582, 488, 484), (578, 580, 484, 345), (341, 482, 580, 578), (619, 620, 569, 568), (576, 577, 346, 348), (343, 575, 579, 402), (557, 595, 577, 342), (529, 604, 602), (521, 525, 601, 600), (578, 345, 537, 594), (536, 594, 626, 608), (533, 534, 606, 605), (606, 607, 556, 555), (535, 536, 608, 607), (537, 538, 610, 609), (539, 540, 612, 611), (538, 539, 611, 610), (540, 541, 613, 612), (541, 542, 614, 613), (542, 544, 616, 614), (544, 543, 615, 616), (543, 545, 617, 615), (545, 546, 618, 617), (568, 569, 388, 386), (546, 547, 619, 618), (553, 551, 623, 625), (552, 553, 625, 624), (554, 570, 621, 605), (570, 571, 622, 621), (571, 572, 623, 622), (609, 626, 594, 537), (631, 628, 630, 632), (634, 627, 628, 631), (632, 630, 629, 633), (534, 535, 607, 606), (358, 632, 633, 362), (562, 634, 631, 561), (561, 631, 632, 358), (362, 633, 634, 562), (395, 512, 509, 405), (410, 418, 417, 409), (482, 481, 485, 486), (641, 647, 642, 541), (639, 645, 646, 640), (635, 643, 644, 638), (640, 646, 647, 641), (638, 644, 645, 639), (635, 636, 637, 643), (542, 649, 651, 544), (543, 650, 652, 545), (545, 652, 653, 546), (541, 648, 649, 542), (544, 651, 650, 543), (548, 547, 546, 653), (370, 654, 655, 366), (366, 655, 656, 563), (565, 657, 654, 370), (563, 656, 657, 565), (661, 665, 664, 660), (366, 658, 659, 370), (565, 661, 660, 563), (563, 660, 658, 366), (664, 665, 663, 662), (660, 664, 662, 658), (659, 663, 665, 661), (658, 662, 663, 659), (666, 670, 669, 726), (725, 668, 673), (699, 672, 667), (727, 671, 670, 666), (726, 669, 668, 725), (667, 672, 671, 727), (699, 678, 672), (671, 677, 676, 670), (669, 675, 674, 668), (672, 678, 677, 671), (670, 676, 675, 669), (668, 674, 673), (699, 683, 678), (677, 682, 681, 676), (675, 680, 679, 674), (678, 683, 682, 677), (676, 681, 680, 675), (674, 679, 673), (682, 687, 686, 681), (680, 685, 684, 679), (683, 688, 687, 682), (681, 686, 685, 680), (679, 684, 673), (699, 688, 683), (685, 690, 689, 684), (688, 693, 692, 687), (686, 691, 690, 685), (684, 689, 673), (699, 693, 688), (687, 692, 691, 686), (693, 698, 697, 692), (691, 696, 695, 690), (689, 694, 673), (699, 698, 693), (692, 697, 696, 691), (690, 695, 694, 689), (698, 704, 703, 697), (696, 702, 701, 695), (694, 700, 673), (699, 704, 698), (697, 703, 702, 696), (695, 701, 700, 694), (704, 709, 708, 703), (702, 707, 706, 701), (700, 705, 673), (699, 709, 704), (703, 708, 707, 702), (701, 706, 705, 700), (709, 714, 713, 708), (707, 712, 711, 706), (705, 710, 673), (699, 714, 709), (708, 713, 712, 707), (706, 711, 710, 705), (712, 717, 716, 711), (710, 715, 673), (699, 719, 714), (713, 718, 717, 712), (711, 716, 715, 710), (714, 719, 718, 713), (715, 720, 673), (699, 724, 719), (718, 723, 722, 717), (716, 721, 720, 715), (719, 724, 723, 718), (717, 722, 721, 716), (699, 667, 724), (723, 727, 666, 722), (721, 726, 725, 720), (724, 667, 727, 723), (722, 666, 726, 721), (720, 725, 673)])
me_materials.polygons.foreach_set('material_index', [0, 0, 1, 1, 0, 1, 0, 1, 0, 0, 0, 0, 0, 1, 1, 0, 0, 0, 0, 0, 0, 1, 0, 1, 0, 1, 0, 1, 1, 1, 0, 0, 1, 0, 0, 0, 0, 0, 0, 0, 0, 0, 1, 0, 0, 1, 0, 0, 0, 0, 0, 0, 0, 0, 0, 0, 0, 0, 0, 1, 1, 0, 2, 0, 0, 0, 0, 0, 2, 2, 0, 2, 0, 2, 2, 2, 2, 2, 2, 2, 2, 2, 2, 2, 2, 2, 2, 2, 2, 2, 2, 2, 2, 2, 2, 2, 2, 2, 2, 2, 2, 2, 2, 2, 2, 2, 2, 2, 2, 2, 2, 2, 2, 2, 2, 2, 2, 2, 2, 2, 2, 2, 2, 2, 2, 2, 2, 2, 2, 2, 2, 2, 2, 0, 0, 0, 2, 2, 2, 2, 2, 2, 2, 2, 2, 2, 2, 2, 2, 2, 2, 2, 2, 2, 2, 2, 2, 2, 2, 1, 0, 0, 0, 0, 0, 0, 0, 0, 0, 0, 1, 0, 0, 0, 1, 0, 1, 0, 1, 1, 1, 0, 0, 1, 0, 0, 0, 0, 1, 1, 1, 1, 1, 1, 1, 1, 1, 1, 2, 1, 1, 1, 0, 0, 0, 0, 0, 0, 1, 1, 1, 0, 0, 0, 0, 0, 0, 0, 0, 1, 0, 0, 0, 0, 2, 2, 2, 2, 2, 2, 2, 2, 2, 2, 2, 2, 0, 0, 0, 0, 0, 0, 1, 0, 0, 0, 0, 0, 0, 0, 0, 0, 0, 1, 1, 1, 1, 1, 0, 1, 0, 0, 0, 0, 0, 0, 0, 0, 0, 0, 0, 0, 0, 1, 0, 2, 2, 1, 1, 1, 1, 1, 1, 1, 1, 1, 1, 1, 1, 0, 0, 0, 0, 3, 0, 0, 0, 3, 3, 3, 3, 4, 4, 4, 4, 4, 4, 4, 4, 4, 4, 4, 4, 4, 4, 4, 4, 4, 4, 4, 4, 4, 4, 4, 4, 4, 4, 4, 4, 4, 4, 4, 4, 4, 4, 4, 4, 4, 4, 4, 4, 4, 4, 4, 4, 4, 4, 4, 4, 4, 4, 4, 4, 4, 4, 4, 4, 4, 4, 4, 4, 4, 4, 4, 4, 4, 4, 4, 4, 4, 4, 4, 4, 0, 0, 1, 1, 0, 1, 0, 1, 0, 0, 0, 0, 0, 1, 1, 0, 0, 0, 0, 0, 0, 1, 0, 1, 0, 1, 0, 1, 1, 1, 0, 0, 1, 0, 0, 0, 0, 0, 0, 0, 0, 0, 1, 0, 0, 1, 0, 0, 0, 0, 0, 0, 0, 0, 0, 0, 0, 0, 0, 1, 1, 0, 2, 0, 0, 0, 0, 0, 2, 2, 0, 2, 0, 2, 2, 2, 2, 2, 2, 2, 2, 2, 2, 2, 2, 2, 2, 2, 2, 2, 2, 2, 2, 2, 2, 2, 2, 2, 2, 2, 2, 2, 2, 2, 2, 2, 2, 2, 2, 2, 2, 2, 2, 2, 2, 2, 2, 2, 2, 2, 2, 2, 2, 2, 2, 2, 2, 2, 2, 2, 2, 2, 2, 0, 0, 0, 2, 2, 2, 2, 2, 2, 2, 2, 2, 2, 2, 2, 2, 2, 2, 2, 2, 2, 2, 2, 2, 2, 2, 1, 0, 0, 0, 0, 0, 0, 0, 0, 0, 0, 1, 0, 0, 0, 1, 0, 1, 0, 1, 1, 1, 0, 0, 1, 0, 0, 0, 0, 1, 1, 1, 1, 1, 1, 1, 1, 1, 1, 2, 1, 1, 1, 0, 0, 0, 0, 0, 0, 1, 1, 1, 0, 0, 0, 0, 0, 0, 0, 0, 1, 0, 0, 0, 0, 2, 2, 2, 2, 2, 2, 2, 2, 2, 2, 2, 2, 0, 0, 0, 0, 0, 0, 1, 0, 0, 0, 0, 0, 0, 0, 0, 0, 0, 1, 1, 1, 1, 1, 0, 1, 0, 0, 0, 0, 0, 0, 0, 0, 0, 0, 0, 0, 0, 1, 0, 2, 2, 1, 1, 1, 1, 1, 1, 1, 1, 1, 1, 1, 1, 0, 0, 0, 0, 3, 0, 0, 0, 3, 3, 3, 3, 4, 4, 4, 4, 4, 4, 4, 4, 4, 4, 4, 4, 4, 4, 4, 4, 4, 4, 4, 4, 4, 4, 4, 4, 4, 4, 4, 4, 4, 4, 4, 4, 4, 4, 4, 4, 4, 4, 4, 4, 4, 4, 4, 4, 4, 4, 4, 4, 4, 4, 4, 4, 4, 4, 4, 4, 4, 4, 4, 4, 4, 4, 4, 4, 4, 4, 4, 4, 4, 4, 4, 4])
_uv = me_materials.uv_layers.new(name='UVMap')
_uv.uv.foreach_set('vector', [0.4269, 0.5, 0.3864, 0.5, 0.375, 0.5, 0.4269, 0.5, 0.5435, 0.5, 0.6452, 0.5, 0.6452, 0.7058, 0.5435, 0.7058, 0.3007, 0.5, 0.3864, 0.5, 0.375, 0.7058, 0.3007, 0.7058, 0.4269, 0.75, 0.4889, 0.75, 0.4889, 0.875, 0.4269, 0.875, 0.6452, 0.5, 0.75, 0.5, 0.75, 0.7058, 0.6452, 0.7058, 0.3007, 0.75, 0.375, 0.75, 0.3836, 0.75, 0.3007, 0.75, 0.5435, 0.75, 0.6274, 0.75, 0.6274, 0.75, 0.5435, 0.75, 0.3007, 0.7058, 0.375, 0.7058, 0.375, 0.75, 0.3007, 0.75, 0.5435, 0.75, 0.4889, 0.75, 0.4889, 0.75, 0.5435, 0.75, 0.5435, 0.7058, 0.6452, 0.7058, 0.6452, 0.75, 0.5435, 0.75, 0.5435, 0.75, 0.6452, 0.75, 0.6452, 0.75, 0.5435, 0.75, 0.6452, 0.75, 0.75, 0.75, 0.75, 0.75, 0.6452, 0.75, 0.3843, 0.75, 0.3379, 0.75, 0.3007, 0.75, 0.3682, 0.75, 0.25, 0.75, 0.3379, 0.75, 0.3843, 0.75, 0.3885, 0.75, 0.25, 0.75, 0.25, 0.75, 0.3885, 0.75, 0.3885, 0.75, 0.25, 0.75, 0.5435, 0.75, 0.6452, 0.75, 0.6452, 0.75, 0.5435, 0.75, 0.5435, 0.75, 0.6452, 0.75, 0.684, 0.75, 0.5435, 0.75, 0.6452, 0.75, 0.75, 0.75, 0.75, 0.75, 0.6452, 0.75, 0.5435, 0.75, 0.6452, 0.75, 0.6452, 0.75, 0.5435, 0.75, 0.6452, 0.75, 0.75, 0.75, 0.75, 0.75, 0.6452, 0.75, 0.684, 0.75, 0.75, 0.75, 0.75, 0.75, 0.6876, 0.75, 0.25, 0.75, 0.3885, 0.75, 0.3567, 0.75, 0.25, 0.75, 0.6452, 0.75, 0.75, 0.75, 0.75, 0.75, 0.684, 0.75, 0.6274, 0.75, 0.5435, 0.75, 0.5435, 0.75, 0.6274, 0.75, 0.6876, 0.75, 0.75, 0.75, 0.75, 0.75, 0.6274, 0.75, 0.25, 0.75, 0.3567, 0.75, 0.375, 0.75, 0.25, 0.75, 0.5435, 0.75, 0.6876, 0.75, 0.6274, 0.75, 0.5435, 0.75, 0.25, 0.75, 0.375, 0.75, 0.375, 0.75, 0.25, 0.75, 0.25, 0.75, 0.375, 0.75, 0.375, 0.75, 0.25, 0.75, 0.25, 0.75, 0.375, 0.75, 0.375, 0.75, 0.25, 0.75, 0.6141, 0.75, 0.5567, 0.75, 0.5567, 0.75, 0.6141, 0.75, 0.6274, 0.75, 0.75, 0.75, 0.75, 0.75, 0.6274, 0.75, 0.25, 0.75, 0.375, 0.75, 0.375, 0.75, 0.25, 0.75, 0.5435, 0.75, 0.6274, 0.75, 0.6274, 0.75, 0.5435, 0.75, 0.6274, 0.75, 0.75, 0.75, 0.75, 0.75, 0.6274, 0.75, 0.6274, 0.75, 0.75, 0.75, 0.75, 0.75, 0.6274, 0.75, 0.5435, 0.75, 0.6274, 0.75, 0.6274, 0.75, 0.5435, 0.75, 0.6274, 0.75, 0.75, 0.75, 0.75, 0.75, 0.6274, 0.75, 0.5435, 0.75, 0.6274, 0.75, 0.6274, 0.75, 0.5435, 0.75, 0.6274, 0.75, 0.75, 0.75, 0.75, 0.75, 0.613, 0.7644, 0.75, 0.75, 0.75, 0.75, 0.6452, 0.75, 0.6452, 0.75, 0.5435, 0.75, 0.6274, 0.75, 0.613, 0.7644, 0.5435, 0.75, 0.4185, 0.75, 0.4185, 0.875, 0.375, 0.875, 0.375, 0.75, 0.4269, 0.5, 0.375, 0.5, 0.375, 0.5, 0.4234, 0.5, 0.3007, 0.5, 0.25, 0.5, 0.25, 0.5, 0.3007, 0.5, 0.25, 0.75, 0.375, 0.75, 0.375, 0.75, 0.25, 0.75, 0.4234, 0.5, 0.375, 0.5, 0.375, 0.5, 0.4234, 0.5, 0.3007, 0.5, 0.25, 0.5, 0.25, 0.5, 0.3007, 0.5, 0.75, 0.5, 0.6452, 0.5, 0.6452, 0.5, 0.75, 0.5, 0.5331, 0.4667, 0.625, 0.4667, 0.625, 0.5, 0.5137, 0.5, 0.3007, 0.5, 0.25, 0.5, 0.25, 0.5, 0.3486, 0.5, 0.625, 0.5, 0.625, 0.4589, 0.625, 0.4589, 0.625, 0.5, 0.375, 0.4667, 0.375, 0.5, 0.375, 0.5, 0.375, 0.4257, 0.5435, 0.375, 0.625, 0.375, 0.625, 0.4667, 0.5331, 0.4667, 0.375, 0.5, 0.375, 0.5, 0.375, 0.5, 0.375, 0.5, 0.3007, 0.5, 0.3486, 0.5, 0.3007, 0.5, 0.3007, 0.5, 0.5435, 0.75, 0.6452, 0.75, 0.6452, 0.75, 0.5435, 0.75, 0.25, 0.75, 0.3167, 0.75, 0.3379, 0.75, 0.25, 0.75, 0.6452, 0.7058, 0.75, 0.7058, 0.75, 0.75, 0.6452, 0.75, 0.25, 0.75, 0.3007, 0.75, 0.3007, 0.75, 0.25, 0.75, 0.25, 0.5, 0.3007, 0.5, 0.3007, 0.7058, 0.25, 0.7058, 0.375, 0.5, 0.375, 0.4257, 0.375, 0.4257, 0.375, 0.5, 0.3007, 0.5, 0.3007, 0.5, 0.3007, 0.5, 0.3007, 0.5, 0.3864, 0.5, 0.3007, 0.5, 0.3007, 0.5, 0.375, 0.5, 0.375, 0.5, 0.375, 0.5, 0.375, 0.5, 0.375, 0.5, 0.3007, 0.5, 0.3007, 0.5, 0.3007, 0.5, 0.3007, 0.5, 0.3007, 0.5, 0.3007, 0.5, 0.3007, 0.5, 0.3007, 0.5, 0.375, 0.5, 0.3864, 0.5, 0.375, 0.5, 0.375, 0.5, 0.375, 0.5, 0.375, 0.5, 0.375, 0.5, 0.375, 0.5, 0.3007, 0.5, 0.3007, 0.5, 0.375, 0.5, 0.375, 0.5, 0.375, 0.5, 0.375, 0.5, 0.375, 0.5, 0.375, 0.5, 0.3007, 0.5, 0.3007, 0.5, 0.3007, 0.5, 0.3007, 0.5, 0.3007, 0.5, 0.3007, 0.5, 0.3007, 0.5, 0.3007, 0.5, 0.375, 0.5, 0.375, 0.5, 0.375, 0.5, 0.375, 0.5, 0.375, 0.4257, 0.375, 0.5, 0.375, 0.5, 0.375, 0.4257, 0.3007, 0.5, 0.3007, 0.5, 0.3007, 0.5, 0.3007, 0.5, 0.3007, 0.5, 0.3007, 0.5, 0.3007, 0.5, 0.3007, 0.5, 0.375, 0.5, 0.375, 0.5, 0.375, 0.5, 0.375, 0.5, 0.375, 0.5, 0.3007, 0.5, 0.3007, 0.5, 0.375, 0.5, 0.375, 0.5, 0.375, 0.5, 0.375, 0.5, 0.375, 0.5, 0.3007, 0.5, 0.3007, 0.5, 0.3007, 0.5, 0.3007, 0.5, 0.3007, 0.5, 0.3007, 0.5, 0.3007, 0.5, 0.3007, 0.5, 0.375, 0.5, 0.3007, 0.5, 0.3007, 0.5, 0.375, 0.5, 0.375, 0.5, 0.375, 0.5, 0.375, 0.5, 0.375, 0.5, 0.3007, 0.5, 0.3007, 0.5, 0.3007, 0.5, 0.3007, 0.5, 0.3007, 0.5, 0.3007, 0.5, 0.3007, 0.5, 0.3007, 0.5, 0.375, 0.5, 0.375, 0.5, 0.375, 0.5, 0.375, 0.5, 0.375, 0.4257, 0.375, 0.5, 0.375, 0.5, 0.375, 0.4257, 0.375, 0.5, 0.375, 0.5, 0.375, 0.5, 0.375, 0.5, 0.375, 0.5, 0.375, 0.5, 0.375, 0.5, 0.375, 0.5, 0.3007, 0.5, 0.3007, 0.5, 0.3007, 0.5, 0.3007, 0.5, 0.3007, 0.5, 0.3007, 0.5, 0.3007, 0.5, 0.3007, 0.5, 0.375, 0.5, 0.375, 0.5, 0.375, 0.5, 0.375, 0.5, 0.375, 0.5, 0.375, 0.5, 0.375, 0.5, 0.375, 0.5, 0.375, 0.4257, 0.375, 0.5, 0.375, 0.5, 0.375, 0.4257, 0.375, 0.5, 0.3007, 0.5, 0.3007, 0.5, 0.375, 0.5, 0.375, 0.5, 0.375, 0.5, 0.375, 0.5, 0.375, 0.5, 0.3007, 0.5, 0.3007, 0.5, 0.3007, 0.5, 0.3007, 0.5, 0.375, 0.4257, 0.375, 0.5, 0.375, 0.5, 0.375, 0.4257, 0.375, 0.5, 0.375, 0.5, 0.375, 0.5, 0.375, 0.5, 0.375, 0.4257, 0.375, 0.5, 0.375, 0.5, 0.375, 0.4257, 0.3007, 0.5, 0.3007, 0.5, 0.3007, 0.5, 0.3007, 0.5, 0.375, 0.5, 0.375, 0.5, 0.375, 0.5, 0.375, 0.5, 0.3007, 0.5, 0.3007, 0.5, 0.3007, 0.5, 0.3007, 0.5, 0.3007, 0.5, 0.3007, 0.5, 0.3007, 0.5, 0.3007, 0.5, 0.375, 0.5, 0.3007, 0.5, 0.3007, 0.5, 0.375, 0.5, 0.375, 0.5, 0.375, 0.5, 0.375, 0.5, 0.375, 0.5, 0.3007, 0.5, 0.3007, 0.5, 0.3007, 0.5, 0.3007, 0.5, 0.375, 0.5, 0.375, 0.5, 0.375, 0.5, 0.375, 0.5, 0.375, 0.5, 0.3007, 0.5, 0.3007, 0.5, 0.375, 0.5, 0.3007, 0.5, 0.3007, 0.5, 0.3007, 0.5, 0.3007, 0.5, 0.375, 0.5, 0.375, 0.5, 0.375, 0.5, 0.375, 0.5, 0.375, 0.5, 0.375, 0.5, 0.375, 0.5, 0.375, 0.5, 0.3007, 0.5, 0.3007, 0.5, 0.3007, 0.5, 0.3007, 0.5, 0.3007, 0.5, 0.3007, 0.5, 0.3007, 0.5, 0.3007, 0.5, 0.375, 0.5, 0.3007, 0.5, 0.3007, 0.5, 0.375, 0.5, 0.3007, 0.5, 0.3007, 0.5, 0.3007, 0.5, 0.3007, 0.5, 0.375, 0.5, 0.375, 0.5, 0.375, 0.5, 0.375, 0.5, 0.375, 0.5, 0.375, 0.5, 0.375, 0.5, 0.375, 0.5, 0.3007, 0.5, 0.3007, 0.5, 0.3007, 0.5, 0.3007, 0.5, 0.375, 0.4257, 0.375, 0.5, 0.375, 0.5, 0.375, 0.4257, 0.375, 0.5, 0.375, 0.5, 0.375, 0.5, 0.375, 0.5, 0.375, 0.5, 0.375, 0.5, 0.375, 0.5, 0.375, 0.5, 0.3007, 0.5, 0.3007, 0.5, 0.3007, 0.5, 0.3007, 0.5, 0.375, 0.5, 0.3007, 0.5, 0.3007, 0.5, 0.375, 0.5, 0.375, 0.5, 0.3007, 0.5, 0.3007, 0.5, 0.375, 0.5, 0.375, 0.5, 0.3007, 0.5, 0.3007, 0.5, 0.375, 0.5, 0.3007, 0.5, 0.3007, 0.5, 0.3007, 0.5, 0.3007, 0.5, 0.375, 0.5, 0.3007, 0.5, 0.3007, 0.5, 0.375, 0.5, 0.375, 0.5, 0.375, 0.5, 0.375, 0.5, 0.375, 0.5, 0.3007, 0.5, 0.3007, 0.5, 0.3007, 0.5, 0.3007, 0.5, 0.375, 0.4257, 0.375, 0.5, 0.375, 0.5, 0.375, 0.4257, 0.3007, 0.75, 0.3007, 0.75, 0.3007, 0.75, 0.3007, 0.75, 0.3167, 0.75, 0.3007, 0.75, 0.3007, 0.75, 0.3007, 0.75, 0.3007, 0.75, 0.3836, 0.75, 0.375, 0.75, 0.3007, 0.75, 0.3379, 0.75, 0.3167, 0.75, 0.3007, 0.75, 0.3007, 0.75, 0.375, 0.75, 0.375, 0.75, 0.375, 0.75, 0.375, 0.75, 0.3007, 0.75, 0.3007, 0.75, 0.3007, 0.75, 0.3007, 0.75, 0.3007, 0.75, 0.3007, 0.75, 0.3682, 0.75, 0.3682, 0.75, 0.3007, 0.75, 0.3007, 0.75, 0.3007, 0.75, 0.3007, 0.75, 0.3682, 0.75, 0.3007, 0.75, 0.3007, 0.75, 0.375, 0.75, 0.3682, 0.75, 0.3007, 0.75, 0.3007, 0.75, 0.3682, 0.75, 0.3007, 0.75, 0.375, 0.75, 0.375, 0.75, 0.3007, 0.75, 0.375, 0.75, 0.3682, 0.75, 0.3682, 0.75, 0.375, 0.75, 0.375, 0.75, 0.375, 0.75, 0.375, 0.75, 0.375, 0.75, 0.3007, 0.75, 0.375, 0.75, 0.375, 0.75, 0.3007, 0.75, 0.3007, 0.75, 0.3007, 0.75, 0.3007, 0.75, 0.3007, 0.75, 0.3007, 0.75, 0.3007, 0.75, 0.3007, 0.75, 0.3007, 0.75, 0.3007, 0.75, 0.375, 0.75, 0.375, 0.75, 0.3007, 0.75, 0.3007, 0.75, 0.3007, 0.75, 0.3007, 0.75, 0.3007, 0.75, 0.375, 0.75, 0.3007, 0.75, 0.3007, 0.75, 0.375, 0.75, 0.3007, 0.75, 0.3007, 0.75, 0.3007, 0.75, 0.3007, 0.75, 0.375, 0.75, 0.3007, 0.75, 0.3007, 0.75, 0.375, 0.75, 0.375, 0.75, 0.375, 0.75, 0.375, 0.75, 0.375, 0.75, 0.3007, 0.75, 0.375, 0.75, 0.375, 0.75, 0.3007, 0.75, 0.375, 0.75, 0.375, 0.75, 0.375, 0.75, 0.375, 0.75, 0.3007, 0.75, 0.375, 0.75, 0.375, 0.75, 0.3007, 0.75, 0.3007, 0.75, 0.3007, 0.75, 0.3007, 0.75, 0.3007, 0.75, 0.375, 0.75, 0.3007, 0.75, 0.3007, 0.75, 0.375, 0.75, 0.625, 0.5, 0.625, 0.4589, 0.6294, 0.4589, 0.6476, 0.5, 0.625, 0.4589, 0.625, 0.375, 0.625, 0.375, 0.625, 0.4589, 0.625, 0.4589, 0.625, 0.375, 0.625, 0.375, 0.625, 0.4589, 0.625, 0.5, 0.625, 0.4589, 0.625, 0.4589, 0.625, 0.5, 0.625, 0.4589, 0.625, 0.375, 0.625, 0.375, 0.625, 0.4589, 0.75, 0.5, 0.6661, 0.5, 0.6661, 0.5, 0.75, 0.5, 0.6661, 0.5, 0.625, 0.5, 0.625, 0.5, 0.6661, 0.5, 0.625, 0.5, 0.625, 0.4589, 0.625, 0.4589, 0.625, 0.5, 0.625, 0.4589, 0.625, 0.375, 0.625, 0.375, 0.625, 0.4589, 0.75, 0.5, 0.6661, 0.5, 0.6661, 0.5, 0.75, 0.5, 0.6661, 0.5, 0.625, 0.5, 0.625, 0.5, 0.6661, 0.5, 0.75, 0.5, 0.6761, 0.5, 0.6705, 0.5, 0.75, 0.5, 0.625, 0.4589, 0.625, 0.375, 0.625, 0.375, 0.625, 0.4589, 0.75, 0.5, 0.6661, 0.5, 0.6661, 0.5, 0.75, 0.5, 0.6661, 0.5, 0.625, 0.5, 0.625, 0.5, 0.6661, 0.5, 0.625, 0.4589, 0.625, 0.375, 0.625, 0.375, 0.6294, 0.4589, 0.75, 0.5, 0.6661, 0.5, 0.6661, 0.5, 0.75, 0.5, 0.6705, 0.5, 0.6761, 0.5, 0.75, 0.5, 0.75, 0.5, 0.625, 0.5, 0.625, 0.4589, 0.625, 0.4589, 0.625, 0.5, 0.6761, 0.5, 0.6476, 0.5, 0.6705, 0.5, 0.75, 0.5, 0.6661, 0.5, 0.6705, 0.5, 0.75, 0.5, 0.6661, 0.5, 0.625, 0.5, 0.6476, 0.5, 0.6705, 0.5, 0.625, 0.5, 0.625, 0.4589, 0.625, 0.4589, 0.625, 0.5, 0.6952, 0.5, 0.625, 0.5, 0.625, 0.5, 0.6661, 0.5, 0.25, 0.75, 0.375, 0.75, 0.375, 0.75, 0.25, 0.75, 0.375, 0.375, 0.4269, 0.375, 0.4257, 0.4667, 0.375, 0.4667, 0.375, 0.4667, 0.4257, 0.4667, 0.4234, 0.5, 0.375, 0.5, 0.4714, 0.5, 0.4234, 0.5, 0.4234, 0.5, 0.4714, 0.5, 0.4889, 0.5, 0.4269, 0.5, 0.4234, 0.5, 0.4714, 0.5, 0.375, 0.75, 0.4185, 0.75, 0.4185, 0.75, 0.375, 0.75, 0.375, 0.75, 0.4185, 0.75, 0.4185, 0.75, 0.375, 0.75, 0.375, 0.75, 0.4185, 0.75, 0.4185, 0.75, 0.375, 0.75, 0.375, 0.75, 0.4185, 0.75, 0.4185, 0.75, 0.375, 0.75, 0.375, 0.75, 0.4185, 0.75, 0.4185, 0.75, 0.375, 0.75, 0.375, 0.75, 0.4269, 0.75, 0.4185, 0.75, 0.375, 0.75, 0.3567, 0.75, 0.4269, 0.75, 0.4269, 0.75, 0.375, 0.75, 0.3885, 0.75, 0.4269, 0.75, 0.4269, 0.75, 0.3885, 0.75, 0.3885, 0.75, 0.4269, 0.75, 0.4269, 0.75, 0.3567, 0.75, 0.3843, 0.75, 0.4269, 0.75, 0.4269, 0.75, 0.3885, 0.75, 0.3007, 0.75, 0.3007, 0.75, 0.3007, 0.75, 0.3007, 0.75, 0.375, 0.75, 0.4269, 0.75, 0.4269, 0.75, 0.3836, 0.75, 0.25, 0.7058, 0.3007, 0.7058, 0.3007, 0.75, 0.25, 0.75, 0.3864, 0.5, 0.4269, 0.5, 0.4269, 0.7058, 0.375, 0.7058, 0.4889, 0.5, 0.4269, 0.5, 0.4269, 0.5, 0.4889, 0.5, 0.6452, 0.5, 0.5435, 0.5, 0.5435, 0.5, 0.6452, 0.5, 0.6452, 0.5, 0.5435, 0.5, 0.5137, 0.5, 0.6752, 0.5, 0.6752, 0.5, 0.5137, 0.5, 0.5137, 0.5, 0.625, 0.5, 0.4889, 0.375, 0.5435, 0.375, 0.5331, 0.4667, 0.4828, 0.4667, 0.4828, 0.4667, 0.5331, 0.4667, 0.5137, 0.5, 0.4714, 0.5, 0.4889, 0.75, 0.5435, 0.75, 0.5435, 0.75, 0.4889, 0.75, 0.4889, 0.75, 0.5435, 0.75, 0.5435, 0.75, 0.4889, 0.75, 0.4889, 0.75, 0.5435, 0.75, 0.5435, 0.75, 0.4889, 0.75, 0.4889, 0.75, 0.5435, 0.75, 0.5435, 0.75, 0.4889, 0.75, 0.4889, 0.75, 0.5435, 0.75, 0.5435, 0.75, 0.4889, 0.75, 0.4889, 0.75, 0.5435, 0.75, 0.5435, 0.75, 0.4889, 0.75, 0.4889, 0.75, 0.5435, 0.75, 0.5435, 0.75, 0.4889, 0.75, 0.4889, 0.75, 0.5435, 0.75, 0.5435, 0.75, 0.4889, 0.75, 0.4889, 0.75, 0.5435, 0.75, 0.5435, 0.75, 0.4889, 0.75, 0.4889, 0.75, 0.5435, 0.75, 0.5435, 0.75, 0.4889, 0.75, 0.4889, 0.75, 0.5435, 0.75, 0.5435, 0.75, 0.4889, 0.75, 0.375, 0.7058, 0.4269, 0.7058, 0.4269, 0.75, 0.375, 0.75, 0.4889, 0.5, 0.5435, 0.5, 0.5435, 0.7058, 0.4889, 0.7058, 0.4889, 0.75, 0.5435, 0.75, 0.5435, 0.75, 0.4889, 0.75, 0.75, 0.5, 0.6452, 0.5, 0.6752, 0.5, 0.75, 0.5, 0.3836, 0.75, 0.4269, 0.75, 0.4269, 0.75, 0.375, 0.75, 0.3007, 0.75, 0.375, 0.75, 0.375, 0.75, 0.3007, 0.75, 0.3007, 0.75, 0.375, 0.75, 0.375, 0.75, 0.3007, 0.75, 0.375, 0.75, 0.375, 0.75, 0.375, 0.75, 0.375, 0.75, 0.375, 0.75, 0.375, 0.75, 0.375, 0.75, 0.375, 0.75, 0.3007, 0.75, 0.3007, 0.75, 0.3007, 0.75, 0.3007, 0.75, 0.3007, 0.75, 0.3007, 0.75, 0.3007, 0.75, 0.3007, 0.75, 0.375, 0.75, 0.3682, 0.75, 0.375, 0.75, 0.375, 0.75, 0.375, 0.75, 0.375, 0.75, 0.375, 0.75, 0.375, 0.75, 0.375, 0.75, 0.375, 0.75, 0.375, 0.75, 0.375, 0.75, 0.375, 0.75, 0.375, 0.75, 0.375, 0.75, 0.375, 0.75, 0.3007, 0.75, 0.3007, 0.75, 0.3007, 0.75, 0.3007, 0.75, 0.375, 0.75, 0.3682, 0.75, 0.3682, 0.75, 0.375, 0.75, 0.375, 0.75, 0.3843, 0.75, 0.3682, 0.75, 0.375, 0.75, 0.3836, 0.75, 0.375, 0.75, 0.375, 0.75, 0.375, 0.75, 0.4889, 0.75, 0.5435, 0.75, 0.5435, 0.875, 0.4889, 0.875, 0.75, 0.75, 0.75, 0.75, 0.6452, 0.75, 0.6452, 0.75, 0.25, 0.75, 0.3007, 0.75, 0.3167, 0.75, 0.25, 0.75, 0.5435, 0.75, 0.6452, 0.75, 0.6452, 0.75, 0.5435, 0.75, 0.6705, 0.5, 0.6476, 0.5, 0.6761, 0.5, 0.6661, 0.5, 0.625, 0.5, 0.625, 0.5, 0.6661, 0.5, 0.375, 0.75, 0.4269, 0.75, 0.4269, 0.75, 0.3843, 0.75, 0.4269, 0.75, 0.4889, 0.75, 0.4889, 0.75, 0.4269, 0.75, 0.4269, 0.5, 0.4889, 0.5, 0.4889, 0.7058, 0.4269, 0.7058, 0.4889, 0.7058, 0.5435, 0.7058, 0.5435, 0.75, 0.4889, 0.75, 0.4269, 0.75, 0.4889, 0.75, 0.4889, 0.75, 0.4269, 0.75, 0.4269, 0.75, 0.4889, 0.75, 0.4889, 0.75, 0.4269, 0.75, 0.4269, 0.75, 0.4889, 0.75, 0.4889, 0.75, 0.4269, 0.75, 0.4269, 0.75, 0.4889, 0.75, 0.4889, 0.75, 0.4269, 0.75, 0.4269, 0.75, 0.4889, 0.75, 0.4889, 0.75, 0.4269, 0.75, 0.4269, 0.75, 0.4889, 0.75, 0.4889, 0.75, 0.4269, 0.75, 0.4269, 0.75, 0.4889, 0.75, 0.4889, 0.75, 0.4269, 0.75, 0.4269, 0.75, 0.4889, 0.75, 0.4889, 0.75, 0.4269, 0.75, 0.4269, 0.75, 0.4889, 0.75, 0.4889, 0.75, 0.4269, 0.75, 0.4269, 0.75, 0.4889, 0.75, 0.4889, 0.75, 0.4269, 0.75, 0.5435, 0.75, 0.613, 0.7644, 0.625, 0.875, 0.5435, 0.875, 0.4269, 0.75, 0.4889, 0.75, 0.4889, 0.75, 0.4269, 0.75, 0.4257, 0.4667, 0.4828, 0.4667, 0.4714, 0.5, 0.4234, 0.5, 0.4269, 0.375, 0.4889, 0.375, 0.4828, 0.4667, 0.4257, 0.4667, 0.5435, 0.5, 0.4889, 0.5, 0.4889, 0.5, 0.5435, 0.5, 0.5435, 0.5, 0.4889, 0.5, 0.4714, 0.5, 0.5137, 0.5, 0.5137, 0.5, 0.4714, 0.5, 0.4714, 0.5, 0.5137, 0.5, 0.4889, 0.75, 0.4269, 0.75, 0.4269, 0.75, 0.4889, 0.75, 0.5435, 0.75, 0.6274, 0.75, 0.6274, 0.75, 0.5435, 0.75, 0.5435, 0.75, 0.5435, 0.75, 0.5435, 0.75, 0.5435, 0.75, 0.6274, 0.75, 0.6274, 0.75, 0.6274, 0.75, 0.6274, 0.75, 0.4269, 0.7058, 0.4889, 0.7058, 0.4889, 0.75, 0.4269, 0.75, 0.684, 0.75, 0.6876, 0.75, 0.6274, 0.75, 0.6274, 0.75, 0.5435, 0.75, 0.5435, 0.75, 0.5435, 0.75, 0.5435, 0.75, 0.5435, 0.75, 0.684, 0.75, 0.6274, 0.75, 0.5435, 0.75, 0.6876, 0.75, 0.5435, 0.75, 0.5435, 0.75, 0.6274, 0.75, 0.75, 0.5, 0.6952, 0.5, 0.6661, 0.5, 0.75, 0.5, 0.375, 0.5, 0.375, 0.5, 0.375, 0.5, 0.375, 0.5, 0.375, 0.75, 0.375, 0.75, 0.3007, 0.75, 0.3007, 0.75, 0.4185, 0.75, 0.4269, 0.75, 0.4269, 0.75, 0.4185, 0.75, 0.4185, 0.75, 0.4185, 0.75, 0.4185, 0.75, 0.4185, 0.75, 0.4185, 0.75, 0.4185, 0.75, 0.4185, 0.75, 0.4185, 0.75, 0.4185, 0.75, 0.4185, 0.75, 0.4185, 0.75, 0.4185, 0.75, 0.4185, 0.75, 0.4185, 0.75, 0.4185, 0.75, 0.4185, 0.75, 0.4185, 0.75, 0.4185, 0.75, 0.4185, 0.875, 0.4185, 0.75, 0.4269, 0.75, 0.4269, 0.75, 0.4269, 0.75, 0.4269, 0.75, 0.4269, 0.75, 0.4269, 0.75, 0.4269, 0.75, 0.4269, 0.75, 0.4269, 0.75, 0.4269, 0.75, 0.4269, 0.75, 0.4269, 0.75, 0.4269, 0.75, 0.4269, 0.75, 0.4269, 0.75, 0.4269, 0.75, 0.4269, 0.75, 0.4269, 0.75, 0.4269, 0.75, 0.4269, 0.75, 0.4269, 0.875, 0.4269, 0.75, 0.4269, 0.75, 0.4269, 0.75, 0.6141, 0.75, 0.6149, 0.75, 0.6274, 0.75, 0.6274, 0.75, 0.6149, 0.75, 0.5558, 0.75, 0.5435, 0.75, 0.6274, 0.75, 0.5567, 0.75, 0.6141, 0.75, 0.6274, 0.75, 0.5435, 0.75, 0.5558, 0.75, 0.5567, 0.75, 0.5435, 0.75, 0.5435, 0.75, 0.5567, 0.75, 0.5558, 0.75, 0.5558, 0.75, 0.5567, 0.75, 0.6149, 0.75, 0.6141, 0.75, 0.6141, 0.75, 0.6149, 0.75, 0.5567, 0.75, 0.5558, 0.75, 0.5558, 0.75, 0.5567, 0.75, 0.5558, 0.75, 0.6149, 0.75, 0.6149, 0.75, 0.5558, 0.75, 0.5558, 0.75, 0.6149, 0.75, 0.6141, 0.75, 0.5567, 0.75, 0.5558, 0.75, 0.6149, 0.75, 0.6149, 0.75, 0.5558, 0.75, 0.6141, 0.75, 0.5567, 0.75, 0.5567, 0.75, 0.6141, 0.75, 0.6149, 0.75, 0.6141, 0.75, 0.6141, 0.75, 0.6149, 0.75, 0.75, 0.5, 0.75, 0.6667, 0.6667, 0.6667, 0.6667, 0.5, 0.75, 0.8333, 0.7083, 1.0, 0.6667, 0.8333, 0.7083, 0.0, 0.75, 0.1667, 0.6667, 0.1667, 0.75, 0.3333, 0.75, 0.5, 0.6667, 0.5, 0.6667, 0.3333, 0.75, 0.6667, 0.75, 0.8333, 0.6667, 0.8333, 0.6667, 0.6667, 0.75, 0.1667, 0.75, 0.3333, 0.6667, 0.3333, 0.6667, 0.1667, 0.625, 0.0, 0.6667, 0.1667, 0.5833, 0.1667, 0.6667, 0.3333, 0.6667, 0.5, 0.5833, 0.5, 0.5833, 0.3333, 0.6667, 0.6667, 0.6667, 0.8333, 0.5833, 0.8333, 0.5833, 0.6667, 0.6667, 0.1667, 0.6667, 0.3333, 0.5833, 0.3333, 0.5833, 0.1667, 0.6667, 0.5, 0.6667, 0.6667, 0.5833, 0.6667, 0.5833, 0.5, 0.6667, 0.8333, 0.625, 1.0, 0.5833, 0.8333, 0.5417, 0.0, 0.5833, 0.1667, 0.5, 0.1667, 0.5833, 0.3333, 0.5833, 0.5, 0.5, 0.5, 0.5, 0.3333, 0.5833, 0.6667, 0.5833, 0.8333, 0.5, 0.8333, 0.5, 0.6667, 0.5833, 0.1667, 0.5833, 0.3333, 0.5, 0.3333, 0.5, 0.1667, 0.5833, 0.5, 0.5833, 0.6667, 0.5, 0.6667, 0.5, 0.5, 0.5833, 0.8333, 0.5417, 1.0, 0.5, 0.8333, 0.5, 0.3333, 0.5, 0.5, 0.4167, 0.5, 0.4167, 0.3333, 0.5, 0.6667, 0.5, 0.8333, 0.4167, 0.8333, 0.4167, 0.6667, 0.5, 0.1667, 0.5, 0.3333, 0.4167, 0.3333, 0.4167, 0.1667, 0.5, 0.5, 0.5, 0.6667, 0.4167, 0.6667, 0.4167, 0.5, 0.5, 0.8333, 0.4583, 1.0, 0.4167, 0.8333, 0.4583, 0.0, 0.5, 0.1667, 0.4167, 0.1667, 0.4167, 0.6667, 0.4167, 0.8333, 0.3333, 0.8333, 0.3333, 0.6667, 0.4167, 0.1667, 0.4167, 0.3333, 0.3333, 0.3333, 0.3333, 0.1667, 0.4167, 0.5, 0.4167, 0.6667, 0.3333, 0.6667, 0.3333, 0.5, 0.4167, 0.8333, 0.375, 1.0, 0.3333, 0.8333, 0.375, 0.0, 0.4167, 0.1667, 0.3333, 0.1667, 0.4167, 0.3333, 0.4167, 0.5, 0.3333, 0.5, 0.3333, 0.3333, 0.3333, 0.1667, 0.3333, 0.3333, 0.25, 0.3333, 0.25, 0.1667, 0.3333, 0.5, 0.3333, 0.6667, 0.25, 0.6667, 0.25, 0.5, 0.3333, 0.8333, 0.2917, 1.0, 0.25, 0.8333, 0.2917, 0.0, 0.3333, 0.1667, 0.25, 0.1667, 0.3333, 0.3333, 0.3333, 0.5, 0.25, 0.5, 0.25, 0.3333, 0.3333, 0.6667, 0.3333, 0.8333, 0.25, 0.8333, 0.25, 0.6667, 0.25, 0.1667, 0.25, 0.3333, 0.1667, 0.3333, 0.1667, 0.1667, 0.25, 0.5, 0.25, 0.6667, 0.1667, 0.6667, 0.1667, 0.5, 0.25, 0.8333, 0.2083, 1.0, 0.1667, 0.8333, 0.2083, 0.0, 0.25, 0.1667, 0.1667, 0.1667, 0.25, 0.3333, 0.25, 0.5, 0.1667, 0.5, 0.1667, 0.3333, 0.25, 0.6667, 0.25, 0.8333, 0.1667, 0.8333, 0.1667, 0.6667, 0.1667, 0.1667, 0.1667, 0.3333, 0.08333, 0.3333, 0.08333, 0.1667, 0.1667, 0.5, 0.1667, 0.6667, 0.08333, 0.6667, 0.08333, 0.5, 0.1667, 0.8333, 0.125, 1.0, 0.08333, 0.8333, 0.125, 0.0, 0.1667, 0.1667, 0.08333, 0.1667, 0.1667, 0.3333, 0.1667, 0.5, 0.08333, 0.5, 0.08333, 0.3333, 0.1667, 0.6667, 0.1667, 0.8333, 0.08333, 0.8333, 0.08333, 0.6667, 0.08333, 0.1667, 0.08333, 0.3333, 0.0, 0.3333, 0.0, 0.1667, 0.08333, 0.5, 0.08333, 0.6667, 0.0, 0.6667, 0.0, 0.5, 0.08333, 0.8333, 0.04167, 1.0, 0.0, 0.8333, 0.04167, 0.0, 0.08333, 0.1667, 0.0, 0.1667, 0.08333, 0.3333, 0.08333, 0.5, 0.0, 0.5, 0.0, 0.3333, 0.08333, 0.6667, 0.08333, 0.8333, 0.0, 0.8333, 0.0, 0.6667, 1.0, 0.5, 1.0, 0.6667, 0.9167, 0.6667, 0.9167, 0.5, 1.0, 0.8333, 0.9583, 1.0, 0.9167, 0.8333, 0.9583, 0.0, 1.0, 0.1667, 0.9167, 0.1667, 1.0, 0.3333, 1.0, 0.5, 0.9167, 0.5, 0.9167, 0.3333, 1.0, 0.6667, 1.0, 0.8333, 0.9167, 0.8333, 0.9167, 0.6667, 1.0, 0.1667, 1.0, 0.3333, 0.9167, 0.3333, 0.9167, 0.1667, 0.9167, 0.8333, 0.875, 1.0, 0.8333, 0.8333, 0.875, 0.0, 0.9167, 0.1667, 0.8333, 0.1667, 0.9167, 0.3333, 0.9167, 0.5, 0.8333, 0.5, 0.8333, 0.3333, 0.9167, 0.6667, 0.9167, 0.8333, 0.8333, 0.8333, 0.8333, 0.6667, 0.9167, 0.1667, 0.9167, 0.3333, 0.8333, 0.3333, 0.8333, 0.1667, 0.9167, 0.5, 0.9167, 0.6667, 0.8333, 0.6667, 0.8333, 0.5, 0.7917, 0.0, 0.8333, 0.1667, 0.75, 0.1667, 0.8333, 0.3333, 0.8333, 0.5, 0.75, 0.5, 0.75, 0.3333, 0.8333, 0.6667, 0.8333, 0.8333, 0.75, 0.8333, 0.75, 0.6667, 0.8333, 0.1667, 0.8333, 0.3333, 0.75, 0.3333, 0.75, 0.1667, 0.8333, 0.5, 0.8333, 0.6667, 0.75, 0.6667, 0.75, 0.5, 0.8333, 0.8333, 0.7917, 1.0, 0.75, 0.8333, 0.4269, 0.5, 0.4269, 0.5, 0.375, 0.5, 0.3864, 0.5, 0.5435, 0.5, 0.5435, 0.7058, 0.6452, 0.7058, 0.6452, 0.5, 0.3007, 0.5, 0.3007, 0.7058, 0.375, 0.7058, 0.3864, 0.5, 0.4269, 0.75, 0.4269, 0.875, 0.4889, 0.875, 0.4889, 0.75, 0.6452, 0.5, 0.6452, 0.7058, 0.75, 0.7058, 0.75, 0.5, 0.3007, 0.75, 0.3007, 0.75, 0.3836, 0.75, 0.375, 0.75, 0.5435, 0.75, 0.5435, 0.75, 0.6274, 0.75, 0.6274, 0.75, 0.3007, 0.7058, 0.3007, 0.75, 0.375, 0.75, 0.375, 0.7058, 0.5435, 0.75, 0.5435, 0.75, 0.4889, 0.75, 0.4889, 0.75, 0.5435, 0.7058, 0.5435, 0.75, 0.6452, 0.75, 0.6452, 0.7058, 0.5435, 0.75, 0.5435, 0.75, 0.6452, 0.75, 0.6452, 0.75, 0.6452, 0.75, 0.6452, 0.75, 0.75, 0.75, 0.75, 0.75, 0.3843, 0.75, 0.3682, 0.75, 0.3007, 0.75, 0.3379, 0.75, 0.25, 0.75, 0.25, 0.75, 0.3885, 0.75, 0.3843, 0.75, 0.3379, 0.75, 0.25, 0.75, 0.25, 0.75, 0.3885, 0.75, 0.3885, 0.75, 0.5435, 0.75, 0.5435, 0.75, 0.6452, 0.75, 0.6452, 0.75, 0.5435, 0.75, 0.5435, 0.75, 0.684, 0.75, 0.6452, 0.75, 0.6452, 0.75, 0.6452, 0.75, 0.75, 0.75, 0.75, 0.75, 0.5435, 0.75, 0.5435, 0.75, 0.6452, 0.75, 0.6452, 0.75, 0.6452, 0.75, 0.6452, 0.75, 0.75, 0.75, 0.75, 0.75, 0.684, 0.75, 0.6876, 0.75, 0.75, 0.75, 0.75, 0.75, 0.25, 0.75, 0.25, 0.75, 0.3567, 0.75, 0.3885, 0.75, 0.6452, 0.75, 0.684, 0.75, 0.75, 0.75, 0.75, 0.75, 0.6274, 0.75, 0.6274, 0.75, 0.5435, 0.75, 0.5435, 0.75, 0.6876, 0.75, 0.6274, 0.75, 0.75, 0.75, 0.75, 0.75, 0.25, 0.75, 0.25, 0.75, 0.375, 0.75, 0.3567, 0.75, 0.5435, 0.75, 0.5435, 0.75, 0.6274, 0.75, 0.6876, 0.75, 0.25, 0.75, 0.25, 0.75, 0.375, 0.75, 0.375, 0.75, 0.25, 0.75, 0.25, 0.75, 0.375, 0.75, 0.375, 0.75, 0.25, 0.75, 0.25, 0.75, 0.375, 0.75, 0.375, 0.75, 0.6141, 0.75, 0.6141, 0.75, 0.5567, 0.75, 0.5567, 0.75, 0.6274, 0.75, 0.6274, 0.75, 0.75, 0.75, 0.75, 0.75, 0.25, 0.75, 0.25, 0.75, 0.375, 0.75, 0.375, 0.75, 0.5435, 0.75, 0.5435, 0.75, 0.6274, 0.75, 0.6274, 0.75, 0.6274, 0.75, 0.6274, 0.75, 0.75, 0.75, 0.75, 0.75, 0.6274, 0.75, 0.6274, 0.75, 0.75, 0.75, 0.75, 0.75, 0.5435, 0.75, 0.5435, 0.75, 0.6274, 0.75, 0.6274, 0.75, 0.6274, 0.75, 0.6274, 0.75, 0.75, 0.75, 0.75, 0.75, 0.5435, 0.75, 0.5435, 0.75, 0.6274, 0.75, 0.6274, 0.75, 0.6274, 0.75, 0.613, 0.7644, 0.75, 0.75, 0.75, 0.75, 0.75, 0.75, 0.6452, 0.75, 0.6452, 0.75, 0.75, 0.75, 0.5435, 0.75, 0.5435, 0.75, 0.613, 0.7644, 0.6274, 0.75, 0.4185, 0.75, 0.375, 0.75, 0.375, 0.875, 0.4185, 0.875, 0.4269, 0.5, 0.4234, 0.5, 0.375, 0.5, 0.375, 0.5, 0.3007, 0.5, 0.3007, 0.5, 0.25, 0.5, 0.25, 0.5, 0.25, 0.75, 0.25, 0.75, 0.375, 0.75, 0.375, 0.75, 0.4234, 0.5, 0.4234, 0.5, 0.375, 0.5, 0.375, 0.5, 0.3007, 0.5, 0.3007, 0.5, 0.25, 0.5, 0.25, 0.5, 0.75, 0.5, 0.75, 0.5, 0.6452, 0.5, 0.6452, 0.5, 0.5331, 0.4667, 0.5137, 0.5, 0.625, 0.5, 0.625, 0.4667, 0.3007, 0.5, 0.3486, 0.5, 0.25, 0.5, 0.25, 0.5, 0.625, 0.5, 0.625, 0.5, 0.625, 0.4589, 0.625, 0.4589, 0.375, 0.4667, 0.375, 0.4257, 0.375, 0.5, 0.375, 0.5, 0.5435, 0.375, 0.5331, 0.4667, 0.625, 0.4667, 0.625, 0.375, 0.375, 0.5, 0.375, 0.5, 0.375, 0.5, 0.375, 0.5, 0.3007, 0.5, 0.3007, 0.5, 0.3007, 0.5, 0.3486, 0.5, 0.5435, 0.75, 0.5435, 0.75, 0.6452, 0.75, 0.6452, 0.75, 0.25, 0.75, 0.25, 0.75, 0.3379, 0.75, 0.3167, 0.75, 0.6452, 0.7058, 0.6452, 0.75, 0.75, 0.75, 0.75, 0.7058, 0.25, 0.75, 0.25, 0.75, 0.3007, 0.75, 0.3007, 0.75, 0.25, 0.5, 0.25, 0.7058, 0.3007, 0.7058, 0.3007, 0.5, 0.375, 0.5, 0.375, 0.5, 0.375, 0.4257, 0.375, 0.4257, 0.3007, 0.5, 0.3007, 0.5, 0.3007, 0.5, 0.3007, 0.5, 0.3864, 0.5, 0.375, 0.5, 0.3007, 0.5, 0.3007, 0.5, 0.375, 0.5, 0.375, 0.5, 0.375, 0.5, 0.375, 0.5, 0.3007, 0.5, 0.3007, 0.5, 0.3007, 0.5, 0.3007, 0.5, 0.3007, 0.5, 0.3007, 0.5, 0.3007, 0.5, 0.3007, 0.5, 0.375, 0.5, 0.375, 0.5, 0.375, 0.5, 0.3864, 0.5, 0.375, 0.5, 0.375, 0.5, 0.375, 0.5, 0.375, 0.5, 0.3007, 0.5, 0.375, 0.5, 0.375, 0.5, 0.3007, 0.5, 0.375, 0.5, 0.375, 0.5, 0.375, 0.5, 0.375, 0.5, 0.3007, 0.5, 0.3007, 0.5, 0.3007, 0.5, 0.3007, 0.5, 0.3007, 0.5, 0.3007, 0.5, 0.3007, 0.5, 0.3007, 0.5, 0.375, 0.5, 0.375, 0.5, 0.375, 0.5, 0.375, 0.5, 0.375, 0.4257, 0.375, 0.4257, 0.375, 0.5, 0.375, 0.5, 0.3007, 0.5, 0.3007, 0.5, 0.3007, 0.5, 0.3007, 0.5, 0.3007, 0.5, 0.3007, 0.5, 0.3007, 0.5, 0.3007, 0.5, 0.375, 0.5, 0.375, 0.5, 0.375, 0.5, 0.375, 0.5, 0.375, 0.5, 0.375, 0.5, 0.3007, 0.5, 0.3007, 0.5, 0.375, 0.5, 0.375, 0.5, 0.375, 0.5, 0.375, 0.5, 0.3007, 0.5, 0.3007, 0.5, 0.3007, 0.5, 0.3007, 0.5, 0.3007, 0.5, 0.3007, 0.5, 0.3007, 0.5, 0.3007, 0.5, 0.375, 0.5, 0.375, 0.5, 0.3007, 0.5, 0.3007, 0.5, 0.375, 0.5, 0.375, 0.5, 0.375, 0.5, 0.375, 0.5, 0.3007, 0.5, 0.3007, 0.5, 0.3007, 0.5, 0.3007, 0.5, 0.3007, 0.5, 0.3007, 0.5, 0.3007, 0.5, 0.3007, 0.5, 0.375, 0.5, 0.375, 0.5, 0.375, 0.5, 0.375, 0.5, 0.375, 0.4257, 0.375, 0.4257, 0.375, 0.5, 0.375, 0.5, 0.375, 0.5, 0.375, 0.5, 0.375, 0.5, 0.375, 0.5, 0.375, 0.5, 0.375, 0.5, 0.375, 0.5, 0.375, 0.5, 0.3007, 0.5, 0.3007, 0.5, 0.3007, 0.5, 0.3007, 0.5, 0.3007, 0.5, 0.3007, 0.5, 0.3007, 0.5, 0.3007, 0.5, 0.375, 0.5, 0.375, 0.5, 0.375, 0.5, 0.375, 0.5, 0.375, 0.5, 0.375, 0.5, 0.375, 0.5, 0.375, 0.5, 0.375, 0.4257, 0.375, 0.4257, 0.375, 0.5, 0.375, 0.5, 0.375, 0.5, 0.375, 0.5, 0.3007, 0.5, 0.3007, 0.5, 0.375, 0.5, 0.375, 0.5, 0.375, 0.5, 0.375, 0.5, 0.3007, 0.5, 0.3007, 0.5, 0.3007, 0.5, 0.3007, 0.5, 0.375, 0.4257, 0.375, 0.4257, 0.375, 0.5, 0.375, 0.5, 0.375, 0.5, 0.375, 0.5, 0.375, 0.5, 0.375, 0.5, 0.375, 0.4257, 0.375, 0.4257, 0.375, 0.5, 0.375, 0.5, 0.3007, 0.5, 0.3007, 0.5, 0.3007, 0.5, 0.3007, 0.5, 0.375, 0.5, 0.375, 0.5, 0.375, 0.5, 0.375, 0.5, 0.3007, 0.5, 0.3007, 0.5, 0.3007, 0.5, 0.3007, 0.5, 0.3007, 0.5, 0.3007, 0.5, 0.3007, 0.5, 0.3007, 0.5, 0.375, 0.5, 0.375, 0.5, 0.3007, 0.5, 0.3007, 0.5, 0.375, 0.5, 0.375, 0.5, 0.375, 0.5, 0.375, 0.5, 0.3007, 0.5, 0.3007, 0.5, 0.3007, 0.5, 0.3007, 0.5, 0.375, 0.5, 0.375, 0.5, 0.375, 0.5, 0.375, 0.5, 0.375, 0.5, 0.375, 0.5, 0.3007, 0.5, 0.3007, 0.5, 0.3007, 0.5, 0.3007, 0.5, 0.3007, 0.5, 0.3007, 0.5, 0.375, 0.5, 0.375, 0.5, 0.375, 0.5, 0.375, 0.5, 0.375, 0.5, 0.375, 0.5, 0.375, 0.5, 0.375, 0.5, 0.3007, 0.5, 0.3007, 0.5, 0.3007, 0.5, 0.3007, 0.5, 0.3007, 0.5, 0.3007, 0.5, 0.3007, 0.5, 0.3007, 0.5, 0.375, 0.5, 0.375, 0.5, 0.3007, 0.5, 0.3007, 0.5, 0.3007, 0.5, 0.3007, 0.5, 0.3007, 0.5, 0.3007, 0.5, 0.375, 0.5, 0.375, 0.5, 0.375, 0.5, 0.375, 0.5, 0.375, 0.5, 0.375, 0.5, 0.375, 0.5, 0.375, 0.5, 0.3007, 0.5, 0.3007, 0.5, 0.3007, 0.5, 0.3007, 0.5, 0.375, 0.4257, 0.375, 0.4257, 0.375, 0.5, 0.375, 0.5, 0.375, 0.5, 0.375, 0.5, 0.375, 0.5, 0.375, 0.5, 0.375, 0.5, 0.375, 0.5, 0.375, 0.5, 0.375, 0.5, 0.3007, 0.5, 0.3007, 0.5, 0.3007, 0.5, 0.3007, 0.5, 0.375, 0.5, 0.375, 0.5, 0.3007, 0.5, 0.3007, 0.5, 0.375, 0.5, 0.375, 0.5, 0.3007, 0.5, 0.3007, 0.5, 0.375, 0.5, 0.375, 0.5, 0.3007, 0.5, 0.3007, 0.5, 0.3007, 0.5, 0.3007, 0.5, 0.3007, 0.5, 0.3007, 0.5, 0.375, 0.5, 0.375, 0.5, 0.3007, 0.5, 0.3007, 0.5, 0.375, 0.5, 0.375, 0.5, 0.375, 0.5, 0.375, 0.5, 0.3007, 0.5, 0.3007, 0.5, 0.3007, 0.5, 0.3007, 0.5, 0.375, 0.4257, 0.375, 0.4257, 0.375, 0.5, 0.375, 0.5, 0.3007, 0.75, 0.3007, 0.75, 0.3007, 0.75, 0.3007, 0.75, 0.3167, 0.75, 0.3007, 0.75, 0.3007, 0.75, 0.3007, 0.75, 0.3007, 0.75, 0.3007, 0.75, 0.375, 0.75, 0.3836, 0.75, 0.3379, 0.75, 0.3007, 0.75, 0.3007, 0.75, 0.3167, 0.75, 0.375, 0.75, 0.375, 0.75, 0.375, 0.75, 0.375, 0.75, 0.3007, 0.75, 0.3007, 0.75, 0.3007, 0.75, 0.3007, 0.75, 0.3007, 0.75, 0.3682, 0.75, 0.3682, 0.75, 0.3007, 0.75, 0.3007, 0.75, 0.3007, 0.75, 0.3007, 0.75, 0.3007, 0.75, 0.3682, 0.75, 0.375, 0.75, 0.3007, 0.75, 0.3007, 0.75, 0.3682, 0.75, 0.3682, 0.75, 0.3007, 0.75, 0.3007, 0.75, 0.3007, 0.75, 0.3007, 0.75, 0.375, 0.75, 0.375, 0.75, 0.375, 0.75, 0.375, 0.75, 0.3682, 0.75, 0.3682, 0.75, 0.375, 0.75, 0.375, 0.75, 0.375, 0.75, 0.375, 0.75, 0.3007, 0.75, 0.3007, 0.75, 0.375, 0.75, 0.375, 0.75, 0.3007, 0.75, 0.3007, 0.75, 0.3007, 0.75, 0.3007, 0.75, 0.3007, 0.75, 0.3007, 0.75, 0.3007, 0.75, 0.3007, 0.75, 0.3007, 0.75, 0.3007, 0.75, 0.375, 0.75, 0.375, 0.75, 0.3007, 0.75, 0.3007, 0.75, 0.3007, 0.75, 0.3007, 0.75, 0.375, 0.75, 0.375, 0.75, 0.3007, 0.75, 0.3007, 0.75, 0.3007, 0.75, 0.3007, 0.75, 0.3007, 0.75, 0.3007, 0.75, 0.375, 0.75, 0.375, 0.75, 0.3007, 0.75, 0.3007, 0.75, 0.375, 0.75, 0.375, 0.75, 0.375, 0.75, 0.375, 0.75, 0.3007, 0.75, 0.3007, 0.75, 0.375, 0.75, 0.375, 0.75, 0.375, 0.75, 0.375, 0.75, 0.375, 0.75, 0.375, 0.75, 0.3007, 0.75, 0.3007, 0.75, 0.375, 0.75, 0.375, 0.75, 0.3007, 0.75, 0.3007, 0.75, 0.3007, 0.75, 0.3007, 0.75, 0.375, 0.75, 0.375, 0.75, 0.3007, 0.75, 0.3007, 0.75, 0.625, 0.5, 0.6476, 0.5, 0.6294, 0.4589, 0.625, 0.4589, 0.625, 0.4589, 0.625, 0.4589, 0.625, 0.375, 0.625, 0.375, 0.625, 0.4589, 0.625, 0.4589, 0.625, 0.375, 0.625, 0.375, 0.625, 0.5, 0.625, 0.5, 0.625, 0.4589, 0.625, 0.4589, 0.625, 0.4589, 0.625, 0.4589, 0.625, 0.375, 0.625, 0.375, 0.75, 0.5, 0.75, 0.5, 0.6661, 0.5, 0.6661, 0.5, 0.6661, 0.5, 0.6661, 0.5, 0.625, 0.5, 0.625, 0.5, 0.625, 0.5, 0.625, 0.5, 0.625, 0.4589, 0.625, 0.4589, 0.625, 0.4589, 0.625, 0.4589, 0.625, 0.375, 0.625, 0.375, 0.75, 0.5, 0.75, 0.5, 0.6661, 0.5, 0.6661, 0.5, 0.6661, 0.5, 0.6661, 0.5, 0.625, 0.5, 0.625, 0.5, 0.75, 0.5, 0.75, 0.5, 0.6705, 0.5, 0.6761, 0.5, 0.625, 0.4589, 0.625, 0.4589, 0.625, 0.375, 0.625, 0.375, 0.75, 0.5, 0.75, 0.5, 0.6661, 0.5, 0.6661, 0.5, 0.6661, 0.5, 0.6661, 0.5, 0.625, 0.5, 0.625, 0.5, 0.625, 0.4589, 0.6294, 0.4589, 0.625, 0.375, 0.625, 0.375, 0.75, 0.5, 0.75, 0.5, 0.6661, 0.5, 0.6661, 0.5, 0.6705, 0.5, 0.75, 0.5, 0.75, 0.5, 0.6761, 0.5, 0.625, 0.5, 0.625, 0.5, 0.625, 0.4589, 0.625, 0.4589, 0.6761, 0.5, 0.6705, 0.5, 0.6476, 0.5, 0.75, 0.5, 0.75, 0.5, 0.6705, 0.5, 0.6661, 0.5, 0.6661, 0.5, 0.6705, 0.5, 0.6476, 0.5, 0.625, 0.5, 0.625, 0.5, 0.625, 0.5, 0.625, 0.4589, 0.625, 0.4589, 0.6952, 0.5, 0.6661, 0.5, 0.625, 0.5, 0.625, 0.5, 0.25, 0.75, 0.25, 0.75, 0.375, 0.75, 0.375, 0.75, 0.375, 0.375, 0.375, 0.4667, 0.4257, 0.4667, 0.4269, 0.375, 0.375, 0.4667, 0.375, 0.5, 0.4234, 0.5, 0.4257, 0.4667, 0.4714, 0.5, 0.4714, 0.5, 0.4234, 0.5, 0.4234, 0.5, 0.4889, 0.5, 0.4714, 0.5, 0.4234, 0.5, 0.4269, 0.5, 0.375, 0.75, 0.375, 0.75, 0.4185, 0.75, 0.4185, 0.75, 0.375, 0.75, 0.375, 0.75, 0.4185, 0.75, 0.4185, 0.75, 0.375, 0.75, 0.375, 0.75, 0.4185, 0.75, 0.4185, 0.75, 0.375, 0.75, 0.375, 0.75, 0.4185, 0.75, 0.4185, 0.75, 0.375, 0.75, 0.375, 0.75, 0.4185, 0.75, 0.4185, 0.75, 0.375, 0.75, 0.375, 0.75, 0.4185, 0.75, 0.4269, 0.75, 0.3567, 0.75, 0.375, 0.75, 0.4269, 0.75, 0.4269, 0.75, 0.3885, 0.75, 0.3885, 0.75, 0.4269, 0.75, 0.4269, 0.75, 0.3885, 0.75, 0.3567, 0.75, 0.4269, 0.75, 0.4269, 0.75, 0.3843, 0.75, 0.3885, 0.75, 0.4269, 0.75, 0.4269, 0.75, 0.3007, 0.75, 0.3007, 0.75, 0.3007, 0.75, 0.3007, 0.75, 0.375, 0.75, 0.3836, 0.75, 0.4269, 0.75, 0.4269, 0.75, 0.25, 0.7058, 0.25, 0.75, 0.3007, 0.75, 0.3007, 0.7058, 0.3864, 0.5, 0.375, 0.7058, 0.4269, 0.7058, 0.4269, 0.5, 0.4889, 0.5, 0.4889, 0.5, 0.4269, 0.5, 0.4269, 0.5, 0.6452, 0.5, 0.6452, 0.5, 0.5435, 0.5, 0.5435, 0.5, 0.6452, 0.5, 0.6752, 0.5, 0.5137, 0.5, 0.5435, 0.5, 0.6752, 0.5, 0.625, 0.5, 0.5137, 0.5, 0.5137, 0.5, 0.4889, 0.375, 0.4828, 0.4667, 0.5331, 0.4667, 0.5435, 0.375, 0.4828, 0.4667, 0.4714, 0.5, 0.5137, 0.5, 0.5331, 0.4667, 0.4889, 0.75, 0.4889, 0.75, 0.5435, 0.75, 0.5435, 0.75, 0.4889, 0.75, 0.4889, 0.75, 0.5435, 0.75, 0.5435, 0.75, 0.4889, 0.75, 0.4889, 0.75, 0.5435, 0.75, 0.5435, 0.75, 0.4889, 0.75, 0.4889, 0.75, 0.5435, 0.75, 0.5435, 0.75, 0.4889, 0.75, 0.4889, 0.75, 0.5435, 0.75, 0.5435, 0.75, 0.4889, 0.75, 0.4889, 0.75, 0.5435, 0.75, 0.5435, 0.75, 0.4889, 0.75, 0.4889, 0.75, 0.5435, 0.75, 0.5435, 0.75, 0.4889, 0.75, 0.4889, 0.75, 0.5435, 0.75, 0.5435, 0.75, 0.4889, 0.75, 0.4889, 0.75, 0.5435, 0.75, 0.5435, 0.75, 0.4889, 0.75, 0.4889, 0.75, 0.5435, 0.75, 0.5435, 0.75, 0.4889, 0.75, 0.4889, 0.75, 0.5435, 0.75, 0.5435, 0.75, 0.375, 0.7058, 0.375, 0.75, 0.4269, 0.75, 0.4269, 0.7058, 0.4889, 0.5, 0.4889, 0.7058, 0.5435, 0.7058, 0.5435, 0.5, 0.4889, 0.75, 0.4889, 0.75, 0.5435, 0.75, 0.5435, 0.75, 0.75, 0.5, 0.75, 0.5, 0.6752, 0.5, 0.6452, 0.5, 0.3836, 0.75, 0.375, 0.75, 0.4269, 0.75, 0.4269, 0.75, 0.3007, 0.75, 0.3007, 0.75, 0.375, 0.75, 0.375, 0.75, 0.3007, 0.75, 0.3007, 0.75, 0.375, 0.75, 0.375, 0.75, 0.375, 0.75, 0.375, 0.75, 0.375, 0.75, 0.375, 0.75, 0.375, 0.75, 0.375, 0.75, 0.375, 0.75, 0.375, 0.75, 0.3007, 0.75, 0.3007, 0.75, 0.3007, 0.75, 0.3007, 0.75, 0.3007, 0.75, 0.3007, 0.75, 0.3007, 0.75, 0.3007, 0.75, 0.375, 0.75, 0.375, 0.75, 0.375, 0.75, 0.3682, 0.75, 0.375, 0.75, 0.375, 0.75, 0.375, 0.75, 0.375, 0.75, 0.375, 0.75, 0.375, 0.75, 0.375, 0.75, 0.375, 0.75, 0.375, 0.75, 0.375, 0.75, 0.375, 0.75, 0.375, 0.75, 0.3007, 0.75, 0.3007, 0.75, 0.3007, 0.75, 0.3007, 0.75, 0.375, 0.75, 0.375, 0.75, 0.3682, 0.75, 0.3682, 0.75, 0.375, 0.75, 0.375, 0.75, 0.3682, 0.75, 0.3843, 0.75, 0.3836, 0.75, 0.375, 0.75, 0.375, 0.75, 0.375, 0.75, 0.4889, 0.75, 0.4889, 0.875, 0.5435, 0.875, 0.5435, 0.75, 0.75, 0.75, 0.6452, 0.75, 0.6452, 0.75, 0.75, 0.75, 0.25, 0.75, 0.25, 0.75, 0.3167, 0.75, 0.3007, 0.75, 0.5435, 0.75, 0.5435, 0.75, 0.6452, 0.75, 0.6452, 0.75, 0.6705, 0.5, 0.6761, 0.5, 0.6476, 0.5, 0.6661, 0.5, 0.6661, 0.5, 0.625, 0.5, 0.625, 0.5, 0.375, 0.75, 0.3843, 0.75, 0.4269, 0.75, 0.4269, 0.75, 0.4269, 0.75, 0.4269, 0.75, 0.4889, 0.75, 0.4889, 0.75, 0.4269, 0.5, 0.4269, 0.7058, 0.4889, 0.7058, 0.4889, 0.5, 0.4889, 0.7058, 0.4889, 0.75, 0.5435, 0.75, 0.5435, 0.7058, 0.4269, 0.75, 0.4269, 0.75, 0.4889, 0.75, 0.4889, 0.75, 0.4269, 0.75, 0.4269, 0.75, 0.4889, 0.75, 0.4889, 0.75, 0.4269, 0.75, 0.4269, 0.75, 0.4889, 0.75, 0.4889, 0.75, 0.4269, 0.75, 0.4269, 0.75, 0.4889, 0.75, 0.4889, 0.75, 0.4269, 0.75, 0.4269, 0.75, 0.4889, 0.75, 0.4889, 0.75, 0.4269, 0.75, 0.4269, 0.75, 0.4889, 0.75, 0.4889, 0.75, 0.4269, 0.75, 0.4269, 0.75, 0.4889, 0.75, 0.4889, 0.75, 0.4269, 0.75, 0.4269, 0.75, 0.4889, 0.75, 0.4889, 0.75, 0.4269, 0.75, 0.4269, 0.75, 0.4889, 0.75, 0.4889, 0.75, 0.4269, 0.75, 0.4269, 0.75, 0.4889, 0.75, 0.4889, 0.75, 0.5435, 0.75, 0.5435, 0.875, 0.625, 0.875, 0.613, 0.7644, 0.4269, 0.75, 0.4269, 0.75, 0.4889, 0.75, 0.4889, 0.75, 0.4257, 0.4667, 0.4234, 0.5, 0.4714, 0.5, 0.4828, 0.4667, 0.4269, 0.375, 0.4257, 0.4667, 0.4828, 0.4667, 0.4889, 0.375, 0.5435, 0.5, 0.5435, 0.5, 0.4889, 0.5, 0.4889, 0.5, 0.5435, 0.5, 0.5137, 0.5, 0.4714, 0.5, 0.4889, 0.5, 0.5137, 0.5, 0.5137, 0.5, 0.4714, 0.5, 0.4714, 0.5, 0.4889, 0.75, 0.4889, 0.75, 0.4269, 0.75, 0.4269, 0.75, 0.5435, 0.75, 0.5435, 0.75, 0.6274, 0.75, 0.6274, 0.75, 0.5435, 0.75, 0.5435, 0.75, 0.5435, 0.75, 0.5435, 0.75, 0.6274, 0.75, 0.6274, 0.75, 0.6274, 0.75, 0.6274, 0.75, 0.4269, 0.7058, 0.4269, 0.75, 0.4889, 0.75, 0.4889, 0.7058, 0.684, 0.75, 0.6274, 0.75, 0.6274, 0.75, 0.6876, 0.75, 0.5435, 0.75, 0.5435, 0.75, 0.5435, 0.75, 0.5435, 0.75, 0.5435, 0.75, 0.5435, 0.75, 0.6274, 0.75, 0.684, 0.75, 0.6876, 0.75, 0.6274, 0.75, 0.5435, 0.75, 0.5435, 0.75, 0.75, 0.5, 0.75, 0.5, 0.6661, 0.5, 0.6952, 0.5, 0.375, 0.5, 0.375, 0.5, 0.375, 0.5, 0.375, 0.5, 0.375, 0.75, 0.3007, 0.75, 0.3007, 0.75, 0.375, 0.75, 0.4185, 0.75, 0.4185, 0.75, 0.4269, 0.75, 0.4269, 0.75, 0.4185, 0.75, 0.4185, 0.75, 0.4185, 0.75, 0.4185, 0.75, 0.4185, 0.75, 0.4185, 0.75, 0.4185, 0.75, 0.4185, 0.75, 0.4185, 0.75, 0.4185, 0.75, 0.4185, 0.75, 0.4185, 0.75, 0.4185, 0.75, 0.4185, 0.75, 0.4185, 0.75, 0.4185, 0.75, 0.4185, 0.75, 0.4185, 0.75, 0.4185, 0.875, 0.4185, 0.75, 0.4269, 0.75, 0.4269, 0.75, 0.4269, 0.75, 0.4269, 0.75, 0.4269, 0.75, 0.4269, 0.75, 0.4269, 0.75, 0.4269, 0.75, 0.4269, 0.75, 0.4269, 0.75, 0.4269, 0.75, 0.4269, 0.75, 0.4269, 0.75, 0.4269, 0.75, 0.4269, 0.75, 0.4269, 0.75, 0.4269, 0.75, 0.4269, 0.75, 0.4269, 0.75, 0.4269, 0.75, 0.4269, 0.875, 0.4269, 0.75, 0.4269, 0.75, 0.4269, 0.75, 0.6141, 0.75, 0.6274, 0.75, 0.6274, 0.75, 0.6149, 0.75, 0.6149, 0.75, 0.6274, 0.75, 0.5435, 0.75, 0.5558, 0.75, 0.5567, 0.75, 0.5435, 0.75, 0.6274, 0.75, 0.6141, 0.75, 0.5558, 0.75, 0.5435, 0.75, 0.5435, 0.75, 0.5567, 0.75, 0.5567, 0.75, 0.5567, 0.75, 0.5558, 0.75, 0.5558, 0.75, 0.6149, 0.75, 0.6149, 0.75, 0.6141, 0.75, 0.6141, 0.75, 0.5567, 0.75, 0.5567, 0.75, 0.5558, 0.75, 0.5558, 0.75, 0.5558, 0.75, 0.5558, 0.75, 0.6149, 0.75, 0.6149, 0.75, 0.5558, 0.75, 0.5567, 0.75, 0.6141, 0.75, 0.6149, 0.75, 0.5558, 0.75, 0.5558, 0.75, 0.6149, 0.75, 0.6149, 0.75, 0.6141, 0.75, 0.6141, 0.75, 0.5567, 0.75, 0.5567, 0.75, 0.6149, 0.75, 0.6149, 0.75, 0.6141, 0.75, 0.6141, 0.75, 0.75, 0.5, 0.6667, 0.5, 0.6667, 0.6667, 0.75, 0.6667, 0.75, 0.8333, 0.6667, 0.8333, 0.7083, 1.0, 0.7083, 0.0, 0.6667, 0.1667, 0.75, 0.1667, 0.75, 0.3333, 0.6667, 0.3333, 0.6667, 0.5, 0.75, 0.5, 0.75, 0.6667, 0.6667, 0.6667, 0.6667, 0.8333, 0.75, 0.8333, 0.75, 0.1667, 0.6667, 0.1667, 0.6667, 0.3333, 0.75, 0.3333, 0.625, 0.0, 0.5833, 0.1667, 0.6667, 0.1667, 0.6667, 0.3333, 0.5833, 0.3333, 0.5833, 0.5, 0.6667, 0.5, 0.6667, 0.6667, 0.5833, 0.6667, 0.5833, 0.8333, 0.6667, 0.8333, 0.6667, 0.1667, 0.5833, 0.1667, 0.5833, 0.3333, 0.6667, 0.3333, 0.6667, 0.5, 0.5833, 0.5, 0.5833, 0.6667, 0.6667, 0.6667, 0.6667, 0.8333, 0.5833, 0.8333, 0.625, 1.0, 0.5417, 0.0, 0.5, 0.1667, 0.5833, 0.1667, 0.5833, 0.3333, 0.5, 0.3333, 0.5, 0.5, 0.5833, 0.5, 0.5833, 0.6667, 0.5, 0.6667, 0.5, 0.8333, 0.5833, 0.8333, 0.5833, 0.1667, 0.5, 0.1667, 0.5, 0.3333, 0.5833, 0.3333, 0.5833, 0.5, 0.5, 0.5, 0.5, 0.6667, 0.5833, 0.6667, 0.5833, 0.8333, 0.5, 0.8333, 0.5417, 1.0, 0.5, 0.3333, 0.4167, 0.3333, 0.4167, 0.5, 0.5, 0.5, 0.5, 0.6667, 0.4167, 0.6667, 0.4167, 0.8333, 0.5, 0.8333, 0.5, 0.1667, 0.4167, 0.1667, 0.4167, 0.3333, 0.5, 0.3333, 0.5, 0.5, 0.4167, 0.5, 0.4167, 0.6667, 0.5, 0.6667, 0.5, 0.8333, 0.4167, 0.8333, 0.4583, 1.0, 0.4583, 0.0, 0.4167, 0.1667, 0.5, 0.1667, 0.4167, 0.6667, 0.3333, 0.6667, 0.3333, 0.8333, 0.4167, 0.8333, 0.4167, 0.1667, 0.3333, 0.1667, 0.3333, 0.3333, 0.4167, 0.3333, 0.4167, 0.5, 0.3333, 0.5, 0.3333, 0.6667, 0.4167, 0.6667, 0.4167, 0.8333, 0.3333, 0.8333, 0.375, 1.0, 0.375, 0.0, 0.3333, 0.1667, 0.4167, 0.1667, 0.4167, 0.3333, 0.3333, 0.3333, 0.3333, 0.5, 0.4167, 0.5, 0.3333, 0.1667, 0.25, 0.1667, 0.25, 0.3333, 0.3333, 0.3333, 0.3333, 0.5, 0.25, 0.5, 0.25, 0.6667, 0.3333, 0.6667, 0.3333, 0.8333, 0.25, 0.8333, 0.2917, 1.0, 0.2917, 0.0, 0.25, 0.1667, 0.3333, 0.1667, 0.3333, 0.3333, 0.25, 0.3333, 0.25, 0.5, 0.3333, 0.5, 0.3333, 0.6667, 0.25, 0.6667, 0.25, 0.8333, 0.3333, 0.8333, 0.25, 0.1667, 0.1667, 0.1667, 0.1667, 0.3333, 0.25, 0.3333, 0.25, 0.5, 0.1667, 0.5, 0.1667, 0.6667, 0.25, 0.6667, 0.25, 0.8333, 0.1667, 0.8333, 0.2083, 1.0, 0.2083, 0.0, 0.1667, 0.1667, 0.25, 0.1667, 0.25, 0.3333, 0.1667, 0.3333, 0.1667, 0.5, 0.25, 0.5, 0.25, 0.6667, 0.1667, 0.6667, 0.1667, 0.8333, 0.25, 0.8333, 0.1667, 0.1667, 0.08333, 0.1667, 0.08333, 0.3333, 0.1667, 0.3333, 0.1667, 0.5, 0.08333, 0.5, 0.08333, 0.6667, 0.1667, 0.6667, 0.1667, 0.8333, 0.08333, 0.8333, 0.125, 1.0, 0.125, 0.0, 0.08333, 0.1667, 0.1667, 0.1667, 0.1667, 0.3333, 0.08333, 0.3333, 0.08333, 0.5, 0.1667, 0.5, 0.1667, 0.6667, 0.08333, 0.6667, 0.08333, 0.8333, 0.1667, 0.8333, 0.08333, 0.1667, 0.0, 0.1667, 0.0, 0.3333, 0.08333, 0.3333, 0.08333, 0.5, 0.0, 0.5, 0.0, 0.6667, 0.08333, 0.6667, 0.08333, 0.8333, 0.0, 0.8333, 0.04167, 1.0, 0.04167, 0.0, 0.0, 0.1667, 0.08333, 0.1667, 0.08333, 0.3333, 0.0, 0.3333, 0.0, 0.5, 0.08333, 0.5, 0.08333, 0.6667, 0.0, 0.6667, 0.0, 0.8333, 0.08333, 0.8333, 1.0, 0.5, 0.9167, 0.5, 0.9167, 0.6667, 1.0, 0.6667, 1.0, 0.8333, 0.9167, 0.8333, 0.9583, 1.0, 0.9583, 0.0, 0.9167, 0.1667, 1.0, 0.1667, 1.0, 0.3333, 0.9167, 0.3333, 0.9167, 0.5, 1.0, 0.5, 1.0, 0.6667, 0.9167, 0.6667, 0.9167, 0.8333, 1.0, 0.8333, 1.0, 0.1667, 0.9167, 0.1667, 0.9167, 0.3333, 1.0, 0.3333, 0.9167, 0.8333, 0.8333, 0.8333, 0.875, 1.0, 0.875, 0.0, 0.8333, 0.1667, 0.9167, 0.1667, 0.9167, 0.3333, 0.8333, 0.3333, 0.8333, 0.5, 0.9167, 0.5, 0.9167, 0.6667, 0.8333, 0.6667, 0.8333, 0.8333, 0.9167, 0.8333, 0.9167, 0.1667, 0.8333, 0.1667, 0.8333, 0.3333, 0.9167, 0.3333, 0.9167, 0.5, 0.8333, 0.5, 0.8333, 0.6667, 0.9167, 0.6667, 0.7917, 0.0, 0.75, 0.1667, 0.8333, 0.1667, 0.8333, 0.3333, 0.75, 0.3333, 0.75, 0.5, 0.8333, 0.5, 0.8333, 0.6667, 0.75, 0.6667, 0.75, 0.8333, 0.8333, 0.8333, 0.8333, 0.1667, 0.75, 0.1667, 0.75, 0.3333, 0.8333, 0.3333, 0.8333, 0.5, 0.75, 0.5, 0.75, 0.6667, 0.8333, 0.6667, 0.8333, 0.8333, 0.75, 0.8333, 0.7917, 1.0])
me_materials.materials.append(mat_fur_orange)
me_materials.materials.append(mat_fur_white)
me_materials.materials.append(mat_fur_brown)
me_materials.materials.append(mat_eye_whites)
me_materials.materials.append(mat_eye_blacks)
me_materials.use_remesh_fix_poles = True
me_materials.use_remesh_preserve_attributes = False
me_materials.use_mirror_vertex_groups = False
me_materials.update()
arm_armature = bpy.data.armatures.new('Armature')  # bones are not reproduced

# ---- objects
ob_light = bpy.data.objects.new('Light', light_light)
ob_camera = bpy.data.objects.new('Camera', cam_camera)
ob_fox = bpy.data.objects.new('Fox', me_materials)
ob_armature = bpy.data.objects.new('Armature', arm_armature)

# ---- transforms, parenting, visibility, modifiers, constraints
ob_light.location = (4.076, 1.005, 5.904)
ob_light.rotation_euler = (0.6503, 0.05522, 1.866)
ob_light.lock_rotations_4d = False
ob_light.empty_display_type = 'ARROWS'
ob_light.color = (0.0, 0.0, 0.0, 0.0)
ob_light.lineart.crease_threshold = 0.0
ob_camera.location = (3.756, -7.259, 4.294)
ob_camera.rotation_euler = (1.118, 7.352e-08, 0.4985)
ob_camera.lock_rotations_4d = False
ob_camera.empty_display_type = 'ARROWS'
ob_camera.color = (0.0, 0.0, 0.0, 0.0)
ob_camera.display_type = 'WIRE'
ob_camera.lineart.crease_threshold = 0.0
ob_fox.parent = ob_armature
ob_fox.matrix_parent_inverse = Matrix(((1.0, -0.0, 0.0, -3.82e-17), (-0.0, 1.0, -0.0, -0.6832), (0.0, -0.0, 1.0, -0.172), (-0.0, 0.0, -0.0, 1.0)))
ob_fox.location = (0.0, 0.0, 0.0)
ob_fox.scale = (0.4997, 0.4997, 0.4997)
ob_fox.lineart.crease_threshold = 0.0
_vg = ob_fox.vertex_groups.new(name='Groin')
_vg.add([2, 3, 30, 31, 32, 33, 35, 39, 40, 41, 42, 43, 156, 171, 172, 173, 174, 175, 190, 191, 192, 193, 213, 221, 236, 237, 238, 239, 331, 332, 333, 334, 389, 390, 391, 392, 393, 394, 395, 396, 397, 398, 400, 404, 405, 406, 407, 408, 533, 549, 550, 551, 552, 553, 554, 570, 571, 572, 573, 574, 596, 605, 621, 622, 623, 624, 625], 1.0, 'REPLACE')
_vg = ob_fox.vertex_groups.new(name='Stomach')
_vg.add([0, 1, 4, 5, 34, 36, 157, 158, 176, 177, 222, 223, 329, 330, 335, 336, 337, 338, 339, 340, 399, 401, 534, 535, 555, 556, 606, 607], 1.0, 'REPLACE')
_vg = ob_fox.vertex_groups.new(name='UpperBody')
_vg.add([6, 7, 8, 9, 37, 38, 159, 160, 178, 179, 194, 195, 196, 211, 212, 224, 225, 240, 341, 342, 343, 344, 345, 346, 347, 348, 402, 403, 536, 537, 557, 558, 575, 576, 577, 578, 579, 594, 595, 608, 609, 626], 1.0, 'REPLACE')
_vg = ob_fox.vertex_groups.new(name='Neck')
_vg.add([10, 11, 12, 13, 161, 162, 180, 181, 226, 227, 349, 350, 351, 352, 353, 354, 355, 356, 538, 539, 559, 560, 610, 611], 1.0, 'REPLACE')
_vg = ob_fox.vertex_groups.new(name='Head')
_vg.add([14, 15, 16, 17, 19, 21, 23, 25, 27, 29, 163, 164, 165, 166, 167, 168, 169, 170, 182, 183, 184, 185, 186, 187, 188, 189, 228, 229, 230, 231, 232, 233, 234, 235, 241, 242, 243, 244, 245, 246, 247, 248, 255, 256, 257, 258, 259, 260, 261, 262, 263, 264, 265, 266, 267, 268, 269, 270, 271, 272, 273, 274, 275, 276, 277, 278, 279, 280, 281, 282, 283, 284, 285, 286, 287, 288, 289, 290, 291, 292, 293, 294, 295, 296, 297, 298, 299, 300, 301, 302, 303, 304, 305, 306, 307, 308, 309, 310, 311, 312, 313, 314, 315, 316, 317, 318, 319, 320, 321, 322, 323, 324, 325, 326, 327, 328, 357, 358, 359, 360, 361, 362, 363, 364, 366, 368, 370, 372, 374, 376, 378, 380, 382, 384, 386, 388, 540, 541, 542, 543, 544, 545, 546, 547, 548, 561, 562, 563, 564, 565, 566, 567, 568, 569, 612, 613, 614, 615, 616, 617, 618, 619, 620, 627, 628, 629, 630, 631, 632, 633, 634, 642, 648, 649, 650, 651, 652, 653, 654, 655, 656, 657, 658, 659, 660, 661, 662, 663, 664, 665, 666, 667, 668, 669, 670, 671, 672, 673, 674, 675, 676, 677, 678, 679, 680, 681, 682, 683, 684, 685, 686, 687, 688, 689, 690, 691, 692, 693, 694, 695, 696, 697, 698, 699, 700, 701, 702, 703, 704, 705, 706, 707, 708, 709, 710, 711, 712, 713, 714, 715, 716, 717, 718, 719, 720, 721, 722, 723, 724, 725, 726, 727], 1.0, 'REPLACE')
_vg = ob_fox.vertex_groups.new(name='Jaw')
_vg.add([18, 20, 22, 24, 26, 28, 249, 250, 251, 252, 253, 254, 365, 367, 369, 371, 373, 375, 377, 379, 381, 383, 385, 387, 635, 636, 637, 638, 639, 640, 641, 643, 644, 645, 646, 647], 1.0, 'REPLACE')
_vg = ob_fox.vertex_groups.new(name='F L Thigh')
_vg.add([116, 117, 118, 119, 120, 121, 122, 123, 197, 198, 199, 200], 1.0, 'REPLACE')
_vg = ob_fox.vertex_groups.new(name='F L Calf')
_vg.add([124, 125, 126, 127, 128, 129, 130, 131, 132, 133, 134, 135, 136, 137, 138, 139, 140, 141, 142, 143, 201, 202, 203, 204, 205, 206, 207, 208, 209, 210], 1.0, 'REPLACE')
_vg = ob_fox.vertex_groups.new(name='F R Thigh')
_vg.add([481, 482, 483, 484, 485, 486, 487, 488, 580, 581, 582, 583], 1.0, 'REPLACE')
_vg = ob_fox.vertex_groups.new(name='F R Calf')
_vg.add([489, 490, 491, 492, 493, 494, 495, 496, 497, 498, 499, 500, 501, 502, 503, 504, 505, 506, 507, 508, 584, 585, 586, 587, 588, 589, 590, 591, 592, 593], 1.0, 'REPLACE')
_vg = ob_fox.vertex_groups.new(name='TailBase')
_vg.add([144, 145, 146, 147, 214, 215, 509, 510, 511, 512, 513, 514, 515, 516, 597, 598], 1.0, 'REPLACE')
_vg = ob_fox.vertex_groups.new(name='TailMid')
_vg.add([148, 149, 150, 151, 216, 217, 517, 518, 519, 520, 521, 522, 523, 524, 599, 600], 1.0, 'REPLACE')
_vg = ob_fox.vertex_groups.new(name='TailTip')
_vg.add([152, 153, 154, 155, 218, 219, 220, 525, 526, 527, 528, 529, 530, 531, 532, 601, 602, 603, 604], 1.0, 'REPLACE')
_vg = ob_fox.vertex_groups.new(name='R L Thigh')
_vg.add([44, 45, 46, 47, 48, 49, 50, 51, 52, 53, 54, 55, 56, 57, 58, 59], 1.0, 'REPLACE')
_vg = ob_fox.vertex_groups.new(name='R L Calf')
_vg.add([60, 61, 62, 63, 64, 65, 66, 67, 68, 69, 70, 71, 72, 73, 74, 75, 76, 77, 78, 79, 80, 81, 82, 83, 84, 85, 86, 87, 88, 89, 90, 91, 92, 93, 94, 95, 96, 97, 98, 99, 100, 101, 102, 103, 104, 105, 106, 107, 108, 109, 110, 111, 112, 113, 114, 115], 1.0, 'REPLACE')
_vg = ob_fox.vertex_groups.new(name='R R Thigh')
_vg.add([409, 410, 411, 412, 413, 414, 415, 416, 417, 418, 419, 420, 421, 422, 423, 424], 1.0, 'REPLACE')
_vg = ob_fox.vertex_groups.new(name='R R Calf')
_vg.add([425, 426, 427, 428, 429, 430, 431, 432, 433, 434, 435, 436, 437, 438, 439, 440, 441, 442, 443, 444, 445, 446, 447, 448, 449, 450, 451, 452, 453, 454, 455, 456, 457, 458, 459, 460, 461, 462, 463, 464, 465, 466, 467, 468, 469, 470, 471, 472, 473, 474, 475, 476, 477, 478, 479, 480], 1.0, 'REPLACE')
_m = ob_fox.modifiers.new('Armature', 'ARMATURE')
_m.object = ob_armature
ob_armature.location = (3.82e-17, 0.6832, 1.485)
ob_armature.show_in_front = True
ob_armature.lineart.crease_threshold = 0.0

# ---- collection membership
col_collection.objects.link(ob_light)
col_collection.objects.link(ob_camera)
col_collection.objects.link(ob_fox)
col_collection.objects.link(ob_armature)

# ---- scene / render settings (as saved in the file)
scene.camera = ob_camera
scene.frame_start = 1; scene.frame_end = 30; scene.frame_set(0)
scene.render.engine = 'BLENDER_EEVEE_NEXT'
scene.cycles.use_denoising = False
scene.cycles.samples = 128
scene.cycles.sampling_pattern = 'TABULATED_SOBOL'
scene.cycles.use_adaptive_sampling = False
scene.cycles.use_light_tree = False
scene.view_settings.view_transform = 'Filmic'
bpy.context.view_layer.update()
